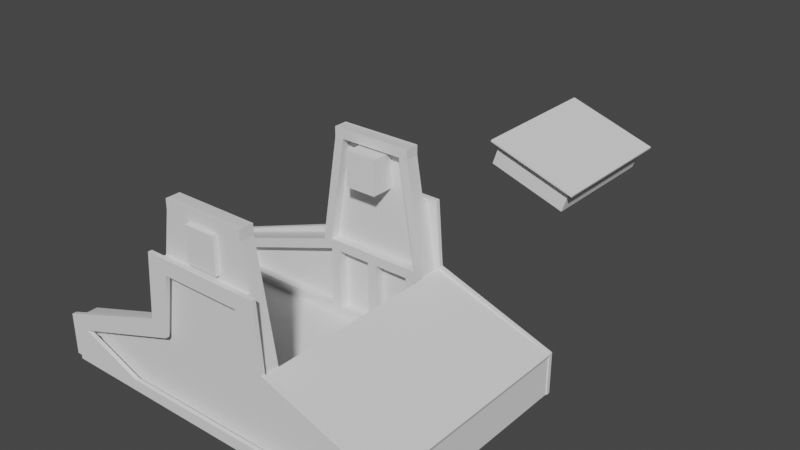 # Source: arcade.blend  (saved by Blender 3.6.11; exported with 4.5.12 LTS)
import bpy
from mathutils import Matrix  # noqa: F401  (used for matrix-valued properties, if any)

bpy.ops.wm.read_factory_settings(use_empty=True)
scene = bpy.context.scene
scene.name = 'Scene'

# ---- materials (node trees are filled in below, after node groups)
mat_material = bpy.data.materials.new('Material')
mat_material.alpha_threshold = 0.0
mat_material.use_transparent_shadow = False
mat_material.roughness = 0.5
mat_material.line_color = (0.0, 0.0, 0.0, 1.0)
mat_material_002 = bpy.data.materials.new('Material.002')
mat_material_002.alpha_threshold = 0.0
mat_material_002.use_transparent_shadow = False
mat_material_002.roughness = 0.5
mat_material_002.line_color = (0.0, 0.0, 0.0, 1.0)
mat_material_003 = bpy.data.materials.new('Material.003')
mat_material_003.alpha_threshold = 0.0
mat_material_003.use_transparent_shadow = False
mat_material_003.roughness = 0.5
mat_material_003.line_color = (0.0, 0.0, 0.0, 1.0)
mat_material_004 = bpy.data.materials.new('Material.004')
mat_material_004.alpha_threshold = 0.0
mat_material_004.use_transparent_shadow = False
mat_material_004.roughness = 0.5
mat_material_004.line_color = (0.0, 0.0, 0.0, 1.0)
mat_material_005 = bpy.data.materials.new('Material.005')
mat_material_005.alpha_threshold = 0.0
mat_material_005.use_transparent_shadow = False
mat_material_005.roughness = 0.5
mat_material_005.line_color = (0.0, 0.0, 0.0, 1.0)
mat_material_006 = bpy.data.materials.new('Material.006')
mat_material_006.alpha_threshold = 0.0
mat_material_006.use_transparent_shadow = False
mat_material_006.roughness = 0.5
mat_material_006.line_color = (0.0, 0.0, 0.0, 1.0)
mat_material_007 = bpy.data.materials.new('Material.007')
mat_material_007.alpha_threshold = 0.0
mat_material_007.use_transparent_shadow = False
mat_material_007.roughness = 0.5
mat_material_007.line_color = (0.0, 0.0, 0.0, 1.0)
mat_material_008 = bpy.data.materials.new('Material.008')
mat_material_008.alpha_threshold = 0.0
mat_material_008.use_transparent_shadow = False
mat_material_008.roughness = 0.5
mat_material_008.line_color = (0.0, 0.0, 0.0, 1.0)
mat_material_009 = bpy.data.materials.new('Material.009')
mat_material_009.alpha_threshold = 0.0
mat_material_009.use_transparent_shadow = False
mat_material_009.roughness = 0.5
mat_material_009.line_color = (0.0, 0.0, 0.0, 1.0)
mat_material_010 = bpy.data.materials.new('Material.010')
mat_material_010.alpha_threshold = 0.0
mat_material_010.use_transparent_shadow = False
mat_material_010.roughness = 0.5
mat_material_010.line_color = (0.0, 0.0, 0.0, 1.0)
mat_material_015 = bpy.data.materials.new('Material.015')
mat_material_015.alpha_threshold = 0.0
mat_material_015.use_transparent_shadow = False
mat_material_015.roughness = 0.5
mat_material_015.line_color = (0.0, 0.0, 0.0, 1.0)
mat_material_016 = bpy.data.materials.new('Material.016')
mat_material_016.alpha_threshold = 0.0
mat_material_016.use_transparent_shadow = False
mat_material_016.roughness = 0.5
mat_material_016.line_color = (0.0, 0.0, 0.0, 1.0)
mat_material_017 = bpy.data.materials.new('Material.017')
mat_material_017.alpha_threshold = 0.0
mat_material_017.use_transparent_shadow = False
mat_material_017.roughness = 0.5
mat_material_017.line_color = (0.0, 0.0, 0.0, 1.0)
mat_material_018 = bpy.data.materials.new('Material.018')
mat_material_018.alpha_threshold = 0.0
mat_material_018.use_transparent_shadow = False
mat_material_018.roughness = 0.5
mat_material_018.line_color = (0.0, 0.0, 0.0, 1.0)
mat_material_019 = bpy.data.materials.new('Material.019')
mat_material_019.alpha_threshold = 0.0
mat_material_019.use_transparent_shadow = False
mat_material_019.roughness = 0.5
mat_material_019.line_color = (0.0, 0.0, 0.0, 1.0)
mat_material_020 = bpy.data.materials.new('Material.020')
mat_material_020.alpha_threshold = 0.0
mat_material_020.use_transparent_shadow = False
mat_material_020.roughness = 0.5
mat_material_020.line_color = (0.0, 0.0, 0.0, 1.0)
mat_material_021 = bpy.data.materials.new('Material.021')
mat_material_021.alpha_threshold = 0.0
mat_material_021.use_transparent_shadow = False
mat_material_021.roughness = 0.5
mat_material_021.line_color = (0.0, 0.0, 0.0, 1.0)
mat_material_022 = bpy.data.materials.new('Material.022')
mat_material_022.alpha_threshold = 0.0
mat_material_022.use_transparent_shadow = False
mat_material_022.roughness = 0.5
mat_material_022.line_color = (0.0, 0.0, 0.0, 1.0)
mat_material_023 = bpy.data.materials.new('Material.023')
mat_material_023.alpha_threshold = 0.0
mat_material_023.use_transparent_shadow = False
mat_material_023.roughness = 0.5
mat_material_023.line_color = (0.0, 0.0, 0.0, 1.0)
mat_material_024 = bpy.data.materials.new('Material.024')
mat_material_024.alpha_threshold = 0.0
mat_material_024.use_transparent_shadow = False
mat_material_024.roughness = 0.5
mat_material_024.line_color = (0.0, 0.0, 0.0, 1.0)

# ---- material node trees
mat_material.use_nodes = True; mat_material.node_tree.nodes.clear()
_N = mat_material.node_tree.nodes; _L = mat_material.node_tree.links
n0 = _N.new('ShaderNodeOutputMaterial'); n0.name = 'Material Output'; n0.location = (300, 300)
n1 = _N.new('ShaderNodeBsdfPrincipled'); n1.name = 'Principled BSDF'; n1.location = (10, 300)
n1.distribution = 'GGX'
n1.subsurface_method = 'RANDOM_WALK_SKIN'
n1.inputs[3].default_value = 1.45
n1.inputs[27].default_value = (0.0, 0.0, 0.0, 1.0)
n1.inputs[28].default_value = 1.0
_L.new(n1.outputs[0], n0.inputs[0])
n0.is_active_output = True
mat_material_002.use_nodes = True; mat_material_002.node_tree.nodes.clear()
_N = mat_material_002.node_tree.nodes; _L = mat_material_002.node_tree.links
n0 = _N.new('ShaderNodeOutputMaterial'); n0.name = 'Material Output'; n0.location = (300, 300)
n1 = _N.new('ShaderNodeBsdfPrincipled'); n1.name = 'Principled BSDF'; n1.location = (10, 300)
n1.distribution = 'GGX'
n1.subsurface_method = 'RANDOM_WALK_SKIN'
n1.inputs[3].default_value = 1.45
n1.inputs[27].default_value = (0.0, 0.0, 0.0, 1.0)
n1.inputs[28].default_value = 1.0
_L.new(n1.outputs[0], n0.inputs[0])
n0.is_active_output = True
mat_material_003.use_nodes = True; mat_material_003.node_tree.nodes.clear()
_N = mat_material_003.node_tree.nodes; _L = mat_material_003.node_tree.links
n0 = _N.new('ShaderNodeOutputMaterial'); n0.name = 'Material Output'; n0.location = (300, 300)
n1 = _N.new('ShaderNodeBsdfPrincipled'); n1.name = 'Principled BSDF'; n1.location = (10, 300)
n1.distribution = 'GGX'
n1.subsurface_method = 'RANDOM_WALK_SKIN'
n1.inputs[3].default_value = 1.45
n1.inputs[27].default_value = (0.0, 0.0, 0.0, 1.0)
n1.inputs[28].default_value = 1.0
_L.new(n1.outputs[0], n0.inputs[0])
n0.is_active_output = True
mat_material_004.use_nodes = True; mat_material_004.node_tree.nodes.clear()
_N = mat_material_004.node_tree.nodes; _L = mat_material_004.node_tree.links
n0 = _N.new('ShaderNodeOutputMaterial'); n0.name = 'Material Output'; n0.location = (300, 300)
n1 = _N.new('ShaderNodeBsdfPrincipled'); n1.name = 'Principled BSDF'; n1.location = (10, 300)
n1.distribution = 'GGX'
n1.subsurface_method = 'RANDOM_WALK_SKIN'
n1.inputs[3].default_value = 1.45
n1.inputs[27].default_value = (0.0, 0.0, 0.0, 1.0)
n1.inputs[28].default_value = 1.0
_L.new(n1.outputs[0], n0.inputs[0])
n0.is_active_output = True
mat_material_005.use_nodes = True; mat_material_005.node_tree.nodes.clear()
_N = mat_material_005.node_tree.nodes; _L = mat_material_005.node_tree.links
n0 = _N.new('ShaderNodeOutputMaterial'); n0.name = 'Material Output'; n0.location = (300, 300)
n1 = _N.new('ShaderNodeBsdfPrincipled'); n1.name = 'Principled BSDF'; n1.location = (10, 300)
n1.distribution = 'GGX'
n1.subsurface_method = 'RANDOM_WALK_SKIN'
n1.inputs[3].default_value = 1.45
n1.inputs[27].default_value = (0.0, 0.0, 0.0, 1.0)
n1.inputs[28].default_value = 1.0
_L.new(n1.outputs[0], n0.inputs[0])
n0.is_active_output = True
mat_material_006.use_nodes = True; mat_material_006.node_tree.nodes.clear()
_N = mat_material_006.node_tree.nodes; _L = mat_material_006.node_tree.links
n0 = _N.new('ShaderNodeOutputMaterial'); n0.name = 'Material Output'; n0.location = (300, 300)
n1 = _N.new('ShaderNodeBsdfPrincipled'); n1.name = 'Principled BSDF'; n1.location = (10, 300)
n1.distribution = 'GGX'
n1.subsurface_method = 'RANDOM_WALK_SKIN'
n1.inputs[3].default_value = 1.45
n1.inputs[27].default_value = (0.0, 0.0, 0.0, 1.0)
n1.inputs[28].default_value = 1.0
_L.new(n1.outputs[0], n0.inputs[0])
n0.is_active_output = True
mat_material_007.use_nodes = True; mat_material_007.node_tree.nodes.clear()
_N = mat_material_007.node_tree.nodes; _L = mat_material_007.node_tree.links
n0 = _N.new('ShaderNodeOutputMaterial'); n0.name = 'Material Output'; n0.location = (300, 300)
n1 = _N.new('ShaderNodeBsdfPrincipled'); n1.name = 'Principled BSDF'; n1.location = (10, 300)
n1.distribution = 'GGX'
n1.subsurface_method = 'RANDOM_WALK_SKIN'
n1.inputs[3].default_value = 1.45
n1.inputs[27].default_value = (0.0, 0.0, 0.0, 1.0)
n1.inputs[28].default_value = 1.0
_L.new(n1.outputs[0], n0.inputs[0])
n0.is_active_output = True
mat_material_008.use_nodes = True; mat_material_008.node_tree.nodes.clear()
_N = mat_material_008.node_tree.nodes; _L = mat_material_008.node_tree.links
n0 = _N.new('ShaderNodeOutputMaterial'); n0.name = 'Material Output'; n0.location = (300, 300)
n1 = _N.new('ShaderNodeBsdfPrincipled'); n1.name = 'Principled BSDF'; n1.location = (10, 300)
n1.distribution = 'GGX'
n1.subsurface_method = 'RANDOM_WALK_SKIN'
n1.inputs[3].default_value = 1.45
n1.inputs[27].default_value = (0.0, 0.0, 0.0, 1.0)
n1.inputs[28].default_value = 1.0
_L.new(n1.outputs[0], n0.inputs[0])
n0.is_active_output = True
mat_material_009.use_nodes = True; mat_material_009.node_tree.nodes.clear()
_N = mat_material_009.node_tree.nodes; _L = mat_material_009.node_tree.links
n0 = _N.new('ShaderNodeOutputMaterial'); n0.name = 'Material Output'; n0.location = (300, 300)
n1 = _N.new('ShaderNodeBsdfPrincipled'); n1.name = 'Principled BSDF'; n1.location = (10, 300)
n1.distribution = 'GGX'
n1.subsurface_method = 'RANDOM_WALK_SKIN'
n1.inputs[3].default_value = 1.45
n1.inputs[27].default_value = (0.0, 0.0, 0.0, 1.0)
n1.inputs[28].default_value = 1.0
_L.new(n1.outputs[0], n0.inputs[0])
n0.is_active_output = True
mat_material_010.use_nodes = True; mat_material_010.node_tree.nodes.clear()
_N = mat_material_010.node_tree.nodes; _L = mat_material_010.node_tree.links
n0 = _N.new('ShaderNodeOutputMaterial'); n0.name = 'Material Output'; n0.location = (300, 300)
n1 = _N.new('ShaderNodeBsdfPrincipled'); n1.name = 'Principled BSDF'; n1.location = (10, 300)
n1.distribution = 'GGX'
n1.subsurface_method = 'RANDOM_WALK_SKIN'
n1.inputs[3].default_value = 1.45
n1.inputs[27].default_value = (0.0, 0.0, 0.0, 1.0)
n1.inputs[28].default_value = 1.0
_L.new(n1.outputs[0], n0.inputs[0])
n0.is_active_output = True
mat_material_015.use_nodes = True; mat_material_015.node_tree.nodes.clear()
_N = mat_material_015.node_tree.nodes; _L = mat_material_015.node_tree.links
n0 = _N.new('ShaderNodeOutputMaterial'); n0.name = 'Material Output'; n0.location = (300, 300)
n1 = _N.new('ShaderNodeBsdfPrincipled'); n1.name = 'Principled BSDF'; n1.location = (10, 300)
n1.distribution = 'GGX'
n1.subsurface_method = 'RANDOM_WALK_SKIN'
n1.inputs[3].default_value = 1.45
n1.inputs[27].default_value = (0.0, 0.0, 0.0, 1.0)
n1.inputs[28].default_value = 1.0
_L.new(n1.outputs[0], n0.inputs[0])
n0.is_active_output = True
mat_material_016.use_nodes = True; mat_material_016.node_tree.nodes.clear()
_N = mat_material_016.node_tree.nodes; _L = mat_material_016.node_tree.links
n0 = _N.new('ShaderNodeOutputMaterial'); n0.name = 'Material Output'; n0.location = (300, 300)
n1 = _N.new('ShaderNodeBsdfPrincipled'); n1.name = 'Principled BSDF'; n1.location = (10, 300)
n1.distribution = 'GGX'
n1.subsurface_method = 'RANDOM_WALK_SKIN'
n1.inputs[3].default_value = 1.45
n1.inputs[27].default_value = (0.0, 0.0, 0.0, 1.0)
n1.inputs[28].default_value = 1.0
_L.new(n1.outputs[0], n0.inputs[0])
n0.is_active_output = True
mat_material_017.use_nodes = True; mat_material_017.node_tree.nodes.clear()
_N = mat_material_017.node_tree.nodes; _L = mat_material_017.node_tree.links
n0 = _N.new('ShaderNodeOutputMaterial'); n0.name = 'Material Output'; n0.location = (300, 300)
n1 = _N.new('ShaderNodeBsdfPrincipled'); n1.name = 'Principled BSDF'; n1.location = (10, 300)
n1.distribution = 'GGX'
n1.subsurface_method = 'RANDOM_WALK_SKIN'
n1.inputs[3].default_value = 1.45
n1.inputs[27].default_value = (0.0, 0.0, 0.0, 1.0)
n1.inputs[28].default_value = 1.0
_L.new(n1.outputs[0], n0.inputs[0])
n0.is_active_output = True
mat_material_018.use_nodes = True; mat_material_018.node_tree.nodes.clear()
_N = mat_material_018.node_tree.nodes; _L = mat_material_018.node_tree.links
n0 = _N.new('ShaderNodeOutputMaterial'); n0.name = 'Material Output'; n0.location = (300, 300)
n1 = _N.new('ShaderNodeBsdfPrincipled'); n1.name = 'Principled BSDF'; n1.location = (10, 300)
n1.distribution = 'GGX'
n1.subsurface_method = 'RANDOM_WALK_SKIN'
n1.inputs[3].default_value = 1.45
n1.inputs[27].default_value = (0.0, 0.0, 0.0, 1.0)
n1.inputs[28].default_value = 1.0
_L.new(n1.outputs[0], n0.inputs[0])
n0.is_active_output = True
mat_material_019.use_nodes = True; mat_material_019.node_tree.nodes.clear()
_N = mat_material_019.node_tree.nodes; _L = mat_material_019.node_tree.links
n0 = _N.new('ShaderNodeOutputMaterial'); n0.name = 'Material Output'; n0.location = (300, 300)
n1 = _N.new('ShaderNodeBsdfPrincipled'); n1.name = 'Principled BSDF'; n1.location = (10, 300)
n1.distribution = 'GGX'
n1.subsurface_method = 'RANDOM_WALK_SKIN'
n1.inputs[3].default_value = 1.45
n1.inputs[27].default_value = (0.0, 0.0, 0.0, 1.0)
n1.inputs[28].default_value = 1.0
_L.new(n1.outputs[0], n0.inputs[0])
n0.is_active_output = True
mat_material_020.use_nodes = True; mat_material_020.node_tree.nodes.clear()
_N = mat_material_020.node_tree.nodes; _L = mat_material_020.node_tree.links
n0 = _N.new('ShaderNodeOutputMaterial'); n0.name = 'Material Output'; n0.location = (300, 300)
n1 = _N.new('ShaderNodeBsdfPrincipled'); n1.name = 'Principled BSDF'; n1.location = (10, 300)
n1.distribution = 'GGX'
n1.subsurface_method = 'RANDOM_WALK_SKIN'
n1.inputs[3].default_value = 1.45
n1.inputs[27].default_value = (0.0, 0.0, 0.0, 1.0)
n1.inputs[28].default_value = 1.0
_L.new(n1.outputs[0], n0.inputs[0])
n0.is_active_output = True
mat_material_021.use_nodes = True; mat_material_021.node_tree.nodes.clear()
_N = mat_material_021.node_tree.nodes; _L = mat_material_021.node_tree.links
n0 = _N.new('ShaderNodeOutputMaterial'); n0.name = 'Material Output'; n0.location = (300, 300)
n1 = _N.new('ShaderNodeBsdfPrincipled'); n1.name = 'Principled BSDF'; n1.location = (10, 300)
n1.distribution = 'GGX'
n1.subsurface_method = 'RANDOM_WALK_SKIN'
n1.inputs[3].default_value = 1.45
n1.inputs[27].default_value = (0.0, 0.0, 0.0, 1.0)
n1.inputs[28].default_value = 1.0
_L.new(n1.outputs[0], n0.inputs[0])
n0.is_active_output = True
mat_material_022.use_nodes = True; mat_material_022.node_tree.nodes.clear()
_N = mat_material_022.node_tree.nodes; _L = mat_material_022.node_tree.links
n0 = _N.new('ShaderNodeOutputMaterial'); n0.name = 'Material Output'; n0.location = (300, 300)
n1 = _N.new('ShaderNodeBsdfPrincipled'); n1.name = 'Principled BSDF'; n1.location = (10, 300)
n1.distribution = 'GGX'
n1.subsurface_method = 'RANDOM_WALK_SKIN'
n1.inputs[3].default_value = 1.45
n1.inputs[27].default_value = (0.0, 0.0, 0.0, 1.0)
n1.inputs[28].default_value = 1.0
_L.new(n1.outputs[0], n0.inputs[0])
n0.is_active_output = True
mat_material_023.use_nodes = True; mat_material_023.node_tree.nodes.clear()
_N = mat_material_023.node_tree.nodes; _L = mat_material_023.node_tree.links
n0 = _N.new('ShaderNodeOutputMaterial'); n0.name = 'Material Output'; n0.location = (300, 300)
n1 = _N.new('ShaderNodeBsdfPrincipled'); n1.name = 'Principled BSDF'; n1.location = (10, 300)
n1.distribution = 'GGX'
n1.subsurface_method = 'RANDOM_WALK_SKIN'
n1.inputs[3].default_value = 1.45
n1.inputs[27].default_value = (0.0, 0.0, 0.0, 1.0)
n1.inputs[28].default_value = 1.0
_L.new(n1.outputs[0], n0.inputs[0])
n0.is_active_output = True
mat_material_024.use_nodes = True; mat_material_024.node_tree.nodes.clear()
_N = mat_material_024.node_tree.nodes; _L = mat_material_024.node_tree.links
n0 = _N.new('ShaderNodeOutputMaterial'); n0.name = 'Material Output'; n0.location = (300, 300)
n1 = _N.new('ShaderNodeBsdfPrincipled'); n1.name = 'Principled BSDF'; n1.location = (10, 300)
n1.distribution = 'GGX'
n1.subsurface_method = 'RANDOM_WALK_SKIN'
n1.inputs[3].default_value = 1.45
n1.inputs[27].default_value = (0.0, 0.0, 0.0, 1.0)
n1.inputs[28].default_value = 1.0
_L.new(n1.outputs[0], n0.inputs[0])
n0.is_active_output = True

# ---- world
world_world = bpy.data.worlds.new('World'); scene.world = world_world
world_world.use_nodes = True; world_world.node_tree.nodes.clear()
_N = world_world.node_tree.nodes; _L = world_world.node_tree.links
n0 = _N.new('ShaderNodeOutputWorld'); n0.name = 'World Output'; n0.location = (300, 300)
n1 = _N.new('ShaderNodeBackground'); n1.name = 'Background'; n1.location = (10, 300)
n1.inputs[0].default_value = (0.05088, 0.05088, 0.05088, 1.0)
_L.new(n1.outputs[0], n0.inputs[0])
n0.is_active_output = True
world_world.color = (0.05088, 0.05088, 0.05088)
world_world.use_sun_shadow = False
world_world.sun_shadow_jitter_overblur = 0.0

# ---- meshes
me_cube = bpy.data.meshes.new('Cube')
me_cube.from_pydata([(12.96, 1.0, -3.266), (12.96, 1.0, -5.375), (12.96, -0.9997, -3.266), (12.96, -0.9997, -5.375), (-12.97, 1.0, 5.375), (-12.97, 1.0, 3.274), (-12.97, -0.9997, 5.375), (-12.97, -0.9997, 3.267)], [], [(0, 4, 6, 2), (3, 2, 6, 7), (7, 6, 4, 5), (5, 1, 3, 7), (1, 0, 2, 3), (5, 4, 0, 1)])
_uv = me_cube.uv_layers.new(name='UVMap')
_uv.uv.foreach_set('vector', [0.625, 0.5, 0.673, 0.5, 0.6792, 0.75, 0.625, 0.75, 0.375, 0.75, 0.625, 0.75, 0.625, 0.8042, 0.375, 0.8036, 0.375, 0.4434, 0.6258, 0.4377, 0.625, 0.452, 0.375, 0.4488, 0.3238, 0.5, 0.375, 0.5, 0.375, 0.75, 0.3214, 0.503, 0.375, 0.5, 0.625, 0.5, 0.625, 0.75, 0.375, 0.75, 0.375, 0.4488, 0.625, 0.452, 0.625, 0.5, 0.375, 0.5])
me_cube.materials.append(mat_material)
me_cube.use_mirror_vertex_groups = False
me_cube.update()
me_cube_001 = bpy.data.meshes.new('Cube.001')
me_cube_001.from_pydata([(-0.9737, -1.0, -2.117), (-0.9737, -1.0, 2.442), (-0.9737, 1.0, -2.117), (-0.9737, 1.0, 2.442), (1.026, -1.0, -2.117), (1.026, -1.0, 1.775), (1.026, 1.0, -2.117), (1.026, 1.0, 1.775)], [], [(0, 1, 3, 2), (2, 3, 7, 6), (6, 7, 5, 4), (4, 5, 1, 0), (2, 6, 4, 0), (7, 3, 1, 5)])
_uv = me_cube_001.uv_layers.new(name='UVMap')
_uv.uv.foreach_set('vector', [0.375, 0.0, 0.625, 0.0, 0.625, 0.25, 0.375, 0.25, 0.375, 0.25, 0.625, 0.25, 0.625, 0.5, 0.375, 0.5, 0.375, 0.5, 0.625, 0.5, 0.625, 0.75, 0.375, 0.75, 0.375, 0.75, 0.625, 0.75, 0.625, 1.0, 0.375, 1.0, 0.125, 0.5, 0.375, 0.5, 0.375, 0.75, 0.125, 0.75, 0.625, 0.5, 0.875, 0.5, 0.875, 0.75, 0.625, 0.75])
me_cube_001.update()
me_cube_003 = bpy.data.meshes.new('Cube.003')
me_cube_003.from_pydata([(36.0, 1.0, 1.0), (36.0, 1.0, -1.0), (36.0, -1.0, 1.0), (36.0, -1.0, -1.0), (-36.0, 1.0, 1.0), (-36.0, 1.0, -1.0), (-36.0, -1.0, 1.0), (-36.0, -1.0, -1.0)], [], [(0, 4, 6, 2), (3, 2, 6, 7), (7, 6, 4, 5), (5, 1, 3, 7), (1, 0, 2, 3), (5, 4, 0, 1)])
_uv = me_cube_003.uv_layers.new(name='UVMap')
_uv.uv.foreach_set('vector', [0.625, 0.5, 0.875, 0.5, 0.875, 0.75, 0.625, 0.75, 0.375, 0.75, 0.625, 0.75, 0.625, 1.0, 0.375, 1.0, 0.375, 0.0, 0.625, 0.0, 0.625, 0.25, 0.375, 0.25, 0.125, 0.5, 0.375, 0.5, 0.375, 0.75, 0.125, 0.75, 0.375, 0.5, 0.625, 0.5, 0.625, 0.75, 0.375, 0.75, 0.375, 0.25, 0.625, 0.25, 0.625, 0.5, 0.375, 0.5])
me_cube_003.materials.append(mat_material_002)
me_cube_003.use_mirror_vertex_groups = False
me_cube_003.update()
me_cube_002 = bpy.data.meshes.new('Cube.002')
me_cube_002.from_pydata([(2.764, 1.0, -11.16), (0.8403, 1.0, -10.52), (2.764, -1.0, -11.16), (0.8403, -1.0, -10.52), (-0.9029, 1.0, 10.84), (-0.9029, -1.0, 10.84), (-2.72, -1.0, 10.84), (-2.72, 1.0, 10.84)], [], [(5, 2, 0, 4), (3, 2, 5, 6), (1, 3, 6, 7), (0, 1, 7, 4), (1, 0, 2, 3), (5, 4, 7, 6)])
_uv = me_cube_002.uv_layers.new(name='UVMap')
_uv.uv.foreach_set('vector', [0.8542, 0.75, 0.625, 0.75, 0.625, 0.5, 0.8542, 0.5, 0.375, 0.75, 0.625, 0.75, 0.625, 0.9792, 0.375, 0.9786, 0.375, 0.5, 0.375, 0.75, 0.1464, 0.75, 0.1464, 0.5, 0.625, 0.5, 0.375, 0.5, 0.375, 0.2714, 0.625, 0.2708, 0.375, 0.5, 0.625, 0.5, 0.625, 0.75, 0.375, 0.75, 0.1667, 0.575, 0.1667, 0.675, 0.1848, 0.675, 0.1848, 0.575])
me_cube_002.materials.append(mat_material_003)
me_cube_002.use_mirror_vertex_groups = False
me_cube_002.update()
me_cube_005 = bpy.data.meshes.new('Cube.005')
me_cube_005.from_pydata([(0.9737, 1.0, -2.117), (0.9737, 1.0, 2.442), (0.9737, -1.0, -2.117), (0.9737, -1.0, 2.442), (-1.026, 1.0, -2.117), (-1.026, 1.0, 1.775), (-1.026, -1.0, -2.117), (-1.026, -1.0, 1.775)], [], [(0, 1, 3, 2), (2, 3, 7, 6), (6, 7, 5, 4), (4, 5, 1, 0), (2, 6, 4, 0), (7, 3, 1, 5)])
_uv = me_cube_005.uv_layers.new(name='UVMap')
_uv.uv.foreach_set('vector', [0.375, 0.0, 0.625, 0.0, 0.625, 0.25, 0.375, 0.25, 0.375, 0.25, 0.625, 0.25, 0.625, 0.5, 0.375, 0.5, 0.375, 0.5, 0.625, 0.5, 0.625, 0.75, 0.375, 0.75, 0.375, 0.75, 0.625, 0.75, 0.625, 1.0, 0.375, 1.0, 0.125, 0.5, 0.375, 0.5, 0.375, 0.75, 0.125, 0.75, 0.625, 0.5, 0.875, 0.5, 0.875, 0.75, 0.625, 0.75])
me_cube_005.update()
me_cube_006 = bpy.data.meshes.new('Cube.006')
me_cube_006.from_pydata([(-12.96, -1.0, -3.266), (-12.96, -1.0, -5.375), (-12.96, 0.9997, -3.266), (-12.96, 0.9997, -5.375), (12.97, -1.0, 5.375), (12.97, -1.0, 3.274), (12.97, 0.9997, 5.375), (12.97, 0.9997, 3.267)], [], [(0, 4, 6, 2), (3, 2, 6, 7), (7, 6, 4, 5), (5, 1, 3, 7), (1, 0, 2, 3), (5, 4, 0, 1)])
_uv = me_cube_006.uv_layers.new(name='UVMap')
_uv.uv.foreach_set('vector', [0.625, 0.5, 0.673, 0.5, 0.6792, 0.75, 0.625, 0.75, 0.375, 0.75, 0.625, 0.75, 0.625, 0.8042, 0.375, 0.8036, 0.375, 0.4434, 0.6258, 0.4377, 0.625, 0.452, 0.375, 0.4488, 0.3238, 0.5, 0.375, 0.5, 0.375, 0.75, 0.3214, 0.503, 0.375, 0.5, 0.625, 0.5, 0.625, 0.75, 0.375, 0.75, 0.375, 0.4488, 0.625, 0.452, 0.625, 0.5, 0.375, 0.5])
me_cube_006.materials.append(mat_material_004)
me_cube_006.use_mirror_vertex_groups = False
me_cube_006.update()
me_cube_007 = bpy.data.meshes.new('Cube.007')
me_cube_007.from_pydata([(2.764, 1.0, -11.16), (0.8403, 1.0, -10.52), (2.764, -1.0, -11.16), (0.8403, -1.0, -10.52), (-0.9029, 1.0, 10.84), (-0.9029, -1.0, 10.84), (-2.72, -1.0, 10.84), (-2.72, 1.0, 10.84)], [], [(5, 2, 0, 4), (3, 2, 5, 6), (1, 3, 6, 7), (0, 1, 7, 4), (1, 0, 2, 3), (5, 4, 7, 6)])
_uv = me_cube_007.uv_layers.new(name='UVMap')
_uv.uv.foreach_set('vector', [0.8542, 0.75, 0.625, 0.75, 0.625, 0.5, 0.8542, 0.5, 0.375, 0.75, 0.625, 0.75, 0.625, 0.9792, 0.375, 0.9786, 0.375, 0.5, 0.375, 0.75, 0.1464, 0.75, 0.1464, 0.5, 0.625, 0.5, 0.375, 0.5, 0.375, 0.2714, 0.625, 0.2708, 0.375, 0.5, 0.625, 0.5, 0.625, 0.75, 0.375, 0.75, 0.3333, 0.675, 0.3333, 0.575, 0.3152, 0.575, 0.3152, 0.675])
me_cube_007.materials.append(mat_material_005)
me_cube_007.use_mirror_vertex_groups = False
me_cube_007.update()
me_cube_008 = bpy.data.meshes.new('Cube.008')
me_cube_008.from_pydata([(37.5, 1.0, 1.0), (37.5, 1.0, -1.0), (37.5, -1.0, 1.0), (37.5, -1.0, -1.0), (-37.5, 1.0, 1.0), (-37.5, 1.0, -1.0), (-37.5, -1.0, 1.0), (-37.5, -1.0, -1.0)], [], [(0, 4, 6, 2), (3, 2, 6, 7), (7, 6, 4, 5), (5, 1, 3, 7), (1, 0, 2, 3), (5, 4, 0, 1)])
_uv = me_cube_008.uv_layers.new(name='UVMap')
_uv.uv.foreach_set('vector', [0.625, 0.5, 0.875, 0.5, 0.875, 0.75, 0.625, 0.75, 0.375, 0.75, 0.625, 0.75, 0.625, 1.0, 0.375, 1.0, 0.375, 0.0, 0.625, 0.0, 0.625, 0.25, 0.375, 0.25, 0.125, 0.5, 0.375, 0.5, 0.375, 0.75, 0.125, 0.75, 0.375, 0.5, 0.625, 0.5, 0.625, 0.75, 0.375, 0.75, 0.375, 0.25, 0.625, 0.25, 0.625, 0.5, 0.375, 0.5])
me_cube_008.materials.append(mat_material_006)
me_cube_008.use_mirror_vertex_groups = False
me_cube_008.update()
me_cube_009 = bpy.data.meshes.new('Cube.009')
me_cube_009.from_pydata([(23.3, 0.4, -5.049), (23.3, 0.4, -13.05), (-4.365, 0.4, 26.95), (-4.365, 0.4, 24.95), (-0.6988, 0.4, 2.951), (-12.7, 0.4, 26.95), (-12.7, 0.4, -13.05), (-12.7, -0.4, 26.95), (-12.7, -0.4, -13.05), (-4.365, -0.4, 26.95), (-4.365, -0.4, 24.95), (-0.6988, -0.4, 2.951), (23.3, -0.4, -5.049), (23.3, -0.4, -13.05), (-9.499, -0.4, 24.45), (-9.499, -0.4, 17.45), (-12.7, -0.4, 17.45), (-12.7, -0.4, 24.45), (-12.7, 0.4, 17.45), (-12.7, 0.4, 24.45), (-9.499, 0.4, 24.45), (-9.499, 0.4, 17.45)], [], [(5, 7, 9, 2), (3, 2, 9, 10), (4, 3, 10, 11), (16, 8, 13, 12, 11, 10, 9, 7, 17, 14, 15), (17, 7, 5, 19), (6, 8, 16, 18), (1, 13, 8, 6), (11, 12, 0, 4), (1, 0, 12, 13), (5, 2, 3, 4, 0, 1, 6, 18, 21, 20, 19), (21, 15, 14, 20), (15, 21, 18, 16), (14, 17, 19, 20)])
me_cube_009.polygons.foreach_set('material_index', [0, 0, 0, 0, 0, 0, 0, 0, 0, 0, 7896, 7896, 7896])
_uv = me_cube_009.uv_layers.new(name='UVMap')
_uv.uv.foreach_set('vector', [0.0, 0.0, 0.0, 0.0, 0.0, 0.0, 0.0, 0.0, 0.0, 0.0, 0.0, 0.0, 0.0, 0.0, 0.0, 0.0, 0.0, 0.0, 0.0, 0.0, 0.0, 0.0, 0.0, 0.0, 0.0, 0.0, 0.0, 0.0, 0.0, 0.0, 0.0, 0.0, 0.0, 0.0, 0.0, 0.0, 0.0, 0.0, 0.0, 0.0, 0.0, 0.0, 0.0, 0.0, 0.0, 0.0, 0.0, 0.0, 0.0, 0.0, 0.0, 0.0, 0.0, 0.0, 0.0, 0.0, 0.0, 0.0, 0.0, 0.0, 0.0, 0.0, 0.0, 0.0, 0.0, 0.0, 0.0, 0.0, 0.0, 0.0, 0.0, 0.0, 0.0, 0.0, 0.0, 0.0, 0.0, 0.0, 0.0, 0.0, 0.0, 0.0, 0.0, 0.0, 0.0, 0.0, 0.0, 0.0, 0.0, 0.0, 0.0, 0.0, 0.0, 0.0, 0.0, 0.0, 0.0, 0.0, 0.0, 0.0, 0.0, 0.0, 0.0, 0.0, 0.0, 0.0, 0.0, 0.0, 0.375, 0.615, 0.375, 0.635, 0.625, 0.635, 0.625, 0.615, 0.375, 0.635, 0.375, 0.615, 0.25, 0.615, 0.25, 0.635, 0.625, 0.635, 0.75, 0.635, 0.75, 0.615, 0.625, 0.615])
me_cube_009.update()
me_cube_010 = bpy.data.meshes.new('Cube.010')
me_cube_010.from_pydata([(36.0, 1.0, 1.0), (36.0, 1.0, -1.0), (36.0, -1.0, 1.0), (36.0, -1.0, -1.0), (-36.0, 1.0, 1.0), (-36.0, 1.0, -1.0), (-36.0, -1.0, 1.0), (-36.0, -1.0, -1.0)], [], [(0, 4, 6, 2), (3, 2, 6, 7), (7, 6, 4, 5), (5, 1, 3, 7), (1, 0, 2, 3), (5, 4, 0, 1)])
_uv = me_cube_010.uv_layers.new(name='UVMap')
_uv.uv.foreach_set('vector', [0.625, 0.5, 0.875, 0.5, 0.875, 0.75, 0.625, 0.75, 0.375, 0.75, 0.625, 0.75, 0.625, 1.0, 0.375, 1.0, 0.375, 0.0, 0.625, 0.0, 0.625, 0.25, 0.375, 0.25, 0.125, 0.5, 0.375, 0.5, 0.375, 0.75, 0.125, 0.75, 0.375, 0.5, 0.625, 0.5, 0.625, 0.75, 0.375, 0.75, 0.375, 0.25, 0.625, 0.25, 0.625, 0.5, 0.375, 0.5])
me_cube_010.materials.append(mat_material_007)
me_cube_010.use_mirror_vertex_groups = False
me_cube_010.update()
me_cube_011 = bpy.data.meshes.new('Cube.011')
me_cube_011.from_pydata([(22.4, 1.0, 1.0), (22.4, 1.0, -1.0), (22.4, -1.0, 1.0), (22.4, -1.0, -1.0), (-22.4, 1.0, 1.0), (-22.4, 1.0, -1.0), (-22.4, -1.0, 1.0), (-22.4, -1.0, -1.0)], [], [(0, 4, 6, 2), (3, 2, 6, 7), (7, 6, 4, 5), (5, 1, 3, 7), (1, 0, 2, 3), (5, 4, 0, 1)])
_uv = me_cube_011.uv_layers.new(name='UVMap')
_uv.uv.foreach_set('vector', [0.625, 0.5, 0.875, 0.5, 0.875, 0.75, 0.625, 0.75, 0.375, 0.75, 0.625, 0.75, 0.625, 1.0, 0.375, 1.0, 0.375, 0.0, 0.625, 0.0, 0.625, 0.25, 0.375, 0.25, 0.125, 0.5, 0.375, 0.5, 0.375, 0.75, 0.125, 0.75, 0.375, 0.5, 0.625, 0.5, 0.625, 0.75, 0.375, 0.75, 0.375, 0.25, 0.625, 0.25, 0.625, 0.5, 0.375, 0.5])
me_cube_011.materials.append(mat_material_008)
me_cube_011.use_mirror_vertex_groups = False
me_cube_011.update()
me_cube_012 = bpy.data.meshes.new('Cube.012')
me_cube_012.from_pydata([(22.4, 1.0, 1.0), (22.4, 1.0, -1.0), (22.4, -1.0, 1.0), (22.4, -1.0, -1.0), (-22.4, 1.0, 1.0), (-22.4, 1.0, -1.0), (-22.4, -1.0, 1.0), (-22.4, -1.0, -1.0)], [], [(0, 4, 6, 2), (3, 2, 6, 7), (7, 6, 4, 5), (5, 1, 3, 7), (1, 0, 2, 3), (5, 4, 0, 1)])
_uv = me_cube_012.uv_layers.new(name='UVMap')
_uv.uv.foreach_set('vector', [0.625, 0.5, 0.875, 0.5, 0.875, 0.75, 0.625, 0.75, 0.375, 0.75, 0.625, 0.75, 0.625, 1.0, 0.375, 1.0, 0.375, 0.0, 0.625, 0.0, 0.625, 0.25, 0.375, 0.25, 0.125, 0.5, 0.375, 0.5, 0.375, 0.75, 0.125, 0.75, 0.375, 0.5, 0.625, 0.5, 0.625, 0.75, 0.375, 0.75, 0.375, 0.25, 0.625, 0.25, 0.625, 0.5, 0.375, 0.5])
me_cube_012.materials.append(mat_material_009)
me_cube_012.use_mirror_vertex_groups = False
me_cube_012.update()
me_cube_013 = bpy.data.meshes.new('Cube.013')
me_cube_013.from_pydata([(22.4, 1.0, 1.0), (22.4, 1.0, -1.0), (22.4, -1.0, 1.0), (22.4, -1.0, -1.0), (-22.4, 1.0, 1.0), (-22.4, 1.0, -1.0), (-22.4, -1.0, 1.0), (-22.4, -1.0, -1.0)], [], [(0, 4, 6, 2), (3, 2, 6, 7), (7, 6, 4, 5), (5, 1, 3, 7), (1, 0, 2, 3), (5, 4, 0, 1)])
_uv = me_cube_013.uv_layers.new(name='UVMap')
_uv.uv.foreach_set('vector', [0.625, 0.5, 0.875, 0.5, 0.875, 0.75, 0.625, 0.75, 0.375, 0.75, 0.625, 0.75, 0.625, 1.0, 0.375, 1.0, 0.375, 0.0, 0.625, 0.0, 0.625, 0.25, 0.375, 0.25, 0.125, 0.5, 0.375, 0.5, 0.375, 0.75, 0.125, 0.75, 0.375, 0.5, 0.625, 0.5, 0.625, 0.75, 0.375, 0.75, 0.375, 0.25, 0.625, 0.25, 0.625, 0.5, 0.375, 0.5])
me_cube_013.materials.append(mat_material_010)
me_cube_013.use_mirror_vertex_groups = False
me_cube_013.update()
me_cube_022 = bpy.data.meshes.new('Cube.022')
me_cube_022.from_pydata([(-0.2006, -0.5, -4.033), (-0.2006, -0.5, 3.967), (-0.2006, 0.5, -4.033), (-0.2006, 0.5, 3.967), (0.1995, -0.5, -4.033), (0.1995, -0.5, 4.1), (0.1995, 0.5, -4.033), (0.1995, 0.5, 4.1)], [], [(0, 1, 3, 2), (2, 3, 7, 6), (6, 7, 5, 4), (4, 5, 1, 0), (2, 6, 4, 0), (7, 3, 1, 5)])
_uv = me_cube_022.uv_layers.new(name='UVMap')
_uv.uv.foreach_set('vector', [0.375, 0.0, 0.625, 0.0, 0.625, 0.25, 0.375, 0.25, 0.375, 0.25, 0.625, 0.25, 0.625, 0.5, 0.375, 0.5, 0.375, 0.5, 0.625, 0.5, 0.625, 0.75, 0.375, 0.75, 0.375, 0.75, 0.625, 0.75, 0.625, 1.0, 0.375, 1.0, 0.125, 0.5, 0.375, 0.5, 0.375, 0.75, 0.125, 0.75, 0.625, 0.5, 0.875, 0.5, 0.875, 0.75, 0.625, 0.75])
me_cube_022.update()
me_cube_023 = bpy.data.meshes.new('Cube.023')
me_cube_023.from_pydata([(-0.1999, -0.5, 12.52), (-0.1999, 0.5, 12.52), (-0.1999, -0.5, -12.35), (-0.1999, 0.5, -12.35), (0.2001, 0.5, -12.49), (0.2001, -0.5, -12.49), (0.2001, 0.5, 12.31), (-0.1999, 0.5, 12.52), (0.2001, -0.5, 12.31), (-0.1999, -0.5, 12.52)], [], [(2, 0, 1, 3), (4, 3, 1, 7, 6), (8, 5, 4, 6), (9, 0, 2, 5, 8), (7, 1, 0, 9), (3, 4, 5, 2), (8, 6, 7, 9)])
_uv = me_cube_023.uv_layers.new(name='UVMap')
_uv.uv.foreach_set('vector', [0.3792, 0.0, 0.625, 0.0, 0.625, 0.25, 0.3792, 0.25, 0.3778, 0.5, 0.3792, 0.25, 0.625, 0.25, 0.625, 0.25, 0.6229, 0.5, 0.6229, 0.75, 0.3778, 0.75, 0.3778, 0.5, 0.6229, 0.5, 0.625, 1.0, 0.625, 1.0, 0.3792, 1.0, 0.3778, 0.75, 0.6229, 0.75, 0.875, 0.5, 0.875, 0.5, 0.875, 0.75, 0.875, 0.75, 0.6033, 0.5625, 0.5928, 0.5625, 0.5928, 0.6875, 0.6033, 0.6875, 0.375, 0.0625, 0.375, 0.1875, 0.375, 0.1875, 0.375, 0.0625])
me_cube_023.update()
me_cube_024 = bpy.data.meshes.new('Cube.024')
me_cube_024.from_pydata([(-0.2002, -0.5, -6.877), (-0.2002, 0.5, -6.877), (0.1998, -0.5, -6.883), (0.1998, 0.5, -6.883), (-0.2002, -0.5, 6.847), (-0.2002, 0.5, 6.847), (0.1998, 0.5, 6.914), (0.1998, -0.5, 6.914)], [], [(1, 0, 4, 5), (3, 1, 5, 6), (7, 2, 3, 6), (0, 2, 7, 4), (1, 3, 2, 0), (7, 6, 5, 4)])
_uv = me_cube_024.uv_layers.new(name='UVMap')
_uv.uv.foreach_set('vector', [0.375, 0.25, 0.375, 0.0, 0.6202, 0.0, 0.6202, 0.25, 0.375, 0.5, 0.375, 0.25, 0.6202, 0.25, 0.6214, 0.5, 0.6214, 0.75, 0.375, 0.75, 0.375, 0.5, 0.6214, 0.5, 0.375, 1.0, 0.375, 0.75, 0.6214, 0.75, 0.6202, 1.0, 0.375, 0.25, 0.375, 0.5, 0.375, 0.75, 0.375, 1.0, 0.393, 0.6875, 0.393, 0.5625, 0.3884, 0.5625, 0.3884, 0.6875])
me_cube_024.update()
me_cube_026 = bpy.data.meshes.new('Cube.026')
me_cube_026.from_pydata([(-0.2, -0.5, -4.0), (-0.2, -0.5, 4.0), (-0.2, 0.5, -4.0), (-0.2, 0.5, 4.0), (0.2, -0.5, -4.0), (0.2, -0.5, 4.0), (0.2, 0.5, -4.0), (0.2, 0.5, 4.0)], [], [(0, 1, 3, 2), (2, 3, 7, 6), (6, 7, 5, 4), (4, 5, 1, 0), (2, 6, 4, 0), (7, 3, 1, 5)])
_uv = me_cube_026.uv_layers.new(name='UVMap')
_uv.uv.foreach_set('vector', [0.375, 0.0, 0.625, 0.0, 0.625, 0.25, 0.375, 0.25, 0.375, 0.25, 0.625, 0.25, 0.625, 0.5, 0.375, 0.5, 0.375, 0.5, 0.625, 0.5, 0.625, 0.75, 0.375, 0.75, 0.375, 0.75, 0.625, 0.75, 0.625, 1.0, 0.375, 1.0, 0.125, 0.5, 0.375, 0.5, 0.375, 0.75, 0.125, 0.75, 0.625, 0.5, 0.875, 0.5, 0.875, 0.75, 0.625, 0.75])
me_cube_026.update()
me_cube_004 = bpy.data.meshes.new('Cube.004')
me_cube_004.from_pydata([(-11.82, 0.5, 4.15), (-11.82, -0.5, 4.15), (11.78, 0.5, -3.716), (11.78, -0.5, -3.716), (11.78, -0.5, -4.138), (11.78, 0.5, -4.138), (-11.74, -0.5, 3.704), (-11.82, -0.5, 4.15), (-11.74, 0.5, 3.704), (-11.82, 0.5, 4.15)], [], [(2, 0, 1, 3), (4, 3, 1, 7, 6), (8, 5, 4, 6), (9, 0, 2, 5, 8), (7, 1, 0, 9), (3, 4, 5, 2), (8, 6, 7, 9)])
_uv = me_cube_004.uv_layers.new(name='UVMap')
_uv.uv.foreach_set('vector', [0.3792, 0.0, 0.625, 0.0, 0.625, 0.25, 0.3792, 0.25, 0.3778, 0.5, 0.3792, 0.25, 0.625, 0.25, 0.625, 0.25, 0.6229, 0.5, 0.6229, 0.75, 0.3778, 0.75, 0.3778, 0.5, 0.6229, 0.5, 0.625, 1.0, 0.625, 1.0, 0.3792, 1.0, 0.3778, 0.75, 0.6229, 0.75, 0.875, 0.5, 0.875, 0.5, 0.875, 0.75, 0.875, 0.75, 0.6033, 0.5625, 0.5928, 0.5625, 0.5928, 0.6875, 0.6033, 0.6875, 0.375, 0.0625, 0.375, 0.1875, 0.375, 0.1875, 0.375, 0.0625])
me_cube_004.update()
me_cube_014 = bpy.data.meshes.new('Cube.014')
me_cube_014.from_pydata([(-0.2006, -0.5, -4.033), (-0.2006, -0.5, 3.967), (-0.2006, 0.5, -4.033), (-0.2006, 0.5, 3.967), (0.1994, -0.5, -4.033), (0.1994, -0.5, 4.1), (0.1994, 0.5, -4.033), (0.1994, 0.5, 4.1)], [], [(0, 1, 3, 2), (2, 3, 7, 6), (6, 7, 5, 4), (4, 5, 1, 0), (2, 6, 4, 0), (7, 3, 1, 5)])
_uv = me_cube_014.uv_layers.new(name='UVMap')
_uv.uv.foreach_set('vector', [0.375, 0.0, 0.625, 0.0, 0.625, 0.25, 0.375, 0.25, 0.375, 0.25, 0.625, 0.25, 0.625, 0.5, 0.375, 0.5, 0.375, 0.5, 0.625, 0.5, 0.625, 0.75, 0.375, 0.75, 0.375, 0.75, 0.625, 0.75, 0.625, 1.0, 0.375, 1.0, 0.125, 0.5, 0.375, 0.5, 0.375, 0.75, 0.125, 0.75, 0.625, 0.5, 0.875, 0.5, 0.875, 0.75, 0.625, 0.75])
me_cube_014.update()
me_cube_015 = bpy.data.meshes.new('Cube.015')
me_cube_015.from_pydata([(23.39, 0.4, -5.09), (23.39, 0.4, -13.09), (-4.279, 0.4, 26.91), (-4.279, 0.4, 24.91), (-0.6121, 0.4, 2.91), (-12.61, 0.4, 26.91), (-12.61, 0.4, -13.09), (-12.61, -0.4, 26.91), (-12.61, -0.4, -13.09), (-4.279, -0.4, 26.91), (-4.279, -0.4, 24.91), (-0.6121, -0.4, 2.91), (23.39, -0.4, -5.09), (23.39, -0.4, -13.09), (-9.412, -0.4, 24.41), (-9.412, -0.4, 17.41), (-12.61, -0.4, 17.41), (-12.61, -0.4, 24.41), (-12.61, 0.4, 17.41), (-12.61, 0.4, 24.41), (-9.412, 0.4, 24.41), (-9.412, 0.4, 17.41), (18.38, -0.4, -9.165), (18.4, -0.4, -9.36), (18.4, -0.4, -8.97), (18.55, -0.4, -9.721), (18.55, -0.4, -8.609), (18.45, -0.4, -9.548), (18.45, -0.4, -8.782), (18.82, -0.4, -9.996), (18.82, -0.4, -8.333), (19.18, -0.4, -10.15), (19.18, -0.4, -8.184), (19.0, -0.4, -10.09), (19.0, -0.4, -8.241), (18.67, -0.4, -9.872), (18.67, -0.4, -8.458), (19.57, -0.4, -10.15), (19.57, -0.4, -8.184), (19.93, -0.4, -9.996), (19.93, -0.4, -8.333), (19.76, -0.4, -10.09), (19.76, -0.4, -8.241), (20.21, -0.4, -9.721), (20.21, -0.4, -8.609), (20.38, -0.4, -9.165), (20.36, -0.4, -9.36), (20.36, -0.4, -8.97), (20.3, -0.4, -9.548), (20.3, -0.4, -8.782), (20.09, -0.4, -9.872), (20.09, -0.4, -8.458), (19.38, -0.4, -8.165), (19.38, -0.4, -10.16), (18.38, 0.4, -9.165), (18.4, 0.4, -9.36), (18.4, 0.4, -8.97), (18.55, 0.4, -9.721), (18.55, 0.4, -8.609), (18.45, 0.4, -9.548), (18.45, 0.4, -8.782), (18.82, 0.4, -9.996), (18.82, 0.4, -8.333), (19.18, 0.4, -10.15), (19.18, 0.4, -8.184), (19.0, 0.4, -10.09), (19.0, 0.4, -8.241), (18.67, 0.4, -9.872), (18.67, 0.4, -8.458), (19.57, 0.4, -10.15), (19.57, 0.4, -8.184), (19.93, 0.4, -9.996), (19.93, 0.4, -8.333), (19.76, 0.4, -10.09), (19.76, 0.4, -8.241), (20.21, 0.4, -9.721), (20.21, 0.4, -8.609), (20.38, 0.4, -9.165), (20.36, 0.4, -9.36), (20.36, 0.4, -8.97), (20.3, 0.4, -9.548), (20.3, 0.4, -8.782), (20.09, 0.4, -9.872), (20.09, 0.4, -8.458), (19.38, 0.4, -8.165), (19.38, 0.4, -10.16)], [], [(5, 7, 9, 2), (3, 2, 9, 10), (4, 3, 10, 11), (13, 12, 51, 44, 49, 47, 45, 46, 48, 43, 50), (51, 12, 11, 10, 9, 7, 17, 14, 15, 16, 8, 13, 50, 39, 41, 37, 53, 31, 33, 29, 35, 25, 27, 23, 22, 24, 28, 26, 36, 30, 34, 32, 52, 38, 42, 40), (17, 7, 5, 19), (6, 8, 16, 18), (1, 13, 8, 6), (11, 12, 0, 4), (1, 0, 12, 13), (82, 1, 6, 18, 21, 20, 19, 5, 2, 3, 4, 0, 83, 72, 74, 70, 84, 64, 66, 62, 68, 58, 60, 56, 54, 55, 59, 57, 67, 61, 65, 63, 85, 69, 73, 71), (83, 0, 1, 82, 75, 80, 78, 77, 79, 81, 76), (21, 15, 14, 20), (15, 21, 18, 16), (14, 17, 19, 20), (52, 32, 64, 84), (32, 34, 66, 64), (34, 30, 62, 66), (30, 36, 68, 62), (36, 26, 58, 68), (26, 28, 60, 58), (28, 24, 56, 60), (24, 22, 54, 56), (22, 23, 55, 54), (23, 27, 59, 55), (27, 25, 57, 59), (25, 35, 67, 57), (67, 35, 29, 61), (61, 29, 33, 65), (65, 33, 31, 63), (63, 31, 53, 85), (85, 53, 37, 69), (69, 37, 41, 73), (73, 41, 39, 71), (71, 39, 50, 82), (43, 75, 82, 50), (48, 80, 75, 43), (46, 78, 80, 48), (45, 77, 78, 46), (47, 79, 77, 45), (49, 81, 79, 47), (44, 76, 81, 49), (51, 83, 76, 44), (51, 40, 72, 83), (40, 42, 74, 72), (42, 38, 70, 74), (38, 52, 84, 70)])
me_cube_015.polygons.foreach_set('material_index', [0, 0, 0, 0, 0, 0, 0, 0, 0, 0, 0, 0, 9240, 9240, 9240, 17304, 17304, 17304, 17304, 17304, 17304, 17304, 17304, 17304, 17304, 17304, 17304, 17304, 17304, 17304, 17304, 17304, 17304, 17304, 17304, 17304, 17304, 17304, 17304, 17304, 17304, 17304, 17304, 17304, 17304, 17304, 17304])
_uv = me_cube_015.uv_layers.new(name='UVMap')
_uv.uv.foreach_set('vector', [0.0, 0.0, 0.0, 0.0, 0.0, 0.0, 0.0, 0.0, 0.0, 0.0, 0.0, 0.0, 0.0, 0.0, 0.0, 0.0, 0.0, 0.0, 0.0, 0.0, 0.0, 0.0, 0.0, 0.0, 0.0, 0.0, 0.0, 0.0, 0.0, 0.0, 0.0, 0.0, 0.0, 0.0, 0.0, 0.0, 0.0, 0.0, 0.0, 0.0, 0.0, 0.0, 0.0, 0.0, 0.0, 0.0, 0.0, 0.0, 0.0, 0.0, 0.0, 0.0, 0.0, 0.0, 0.0, 0.0, 0.0, 0.0, 0.0, 0.0, 0.0, 0.0, 0.0, 0.0, 0.0, 0.0, 0.0, 0.0, 0.0, 0.0, 0.0, 0.0, 0.0, 0.0, 0.0, 0.0, 0.0, 0.0, 0.0, 0.0, 0.0, 0.0, 0.0, 0.0, 0.0, 0.0, 0.0, 0.0, 0.0, 0.0, 0.0, 0.0, 0.0, 0.0, 0.0, 0.0, 0.0, 0.0, 0.0, 0.0, 0.0, 0.0, 0.0, 0.0, 0.0, 0.0, 0.0, 0.0, 0.0, 0.0, 0.0, 0.0, 0.0, 0.0, 0.0, 0.0, 0.0, 0.0, 0.0, 0.0, 0.0, 0.0, 0.0, 0.0, 0.0, 0.0, 0.0, 0.0, 0.0, 0.0, 0.0, 0.0, 0.0, 0.0, 0.0, 0.0, 0.0, 0.0, 0.0, 0.0, 0.0, 0.0, 0.0, 0.0, 0.0, 0.0, 0.0, 0.0, 0.0, 0.0, 0.0, 0.0, 0.0, 0.0, 0.0, 0.0, 0.0, 0.0, 0.0, 0.0, 0.0, 0.0, 0.0, 0.0, 0.0, 0.0, 0.0, 0.0, 0.0, 0.0, 0.0, 0.0, 0.0, 0.0, 0.0, 0.0, 0.0, 0.0, 0.0, 0.0, 0.0, 0.0, 0.0, 0.0, 0.0, 0.0, 0.0, 0.0, 0.0, 0.0, 0.0, 0.0, 0.0, 0.0, 0.0, 0.0, 0.0, 0.0, 0.0, 0.0, 0.0, 0.0, 0.0, 0.0, 0.0, 0.0, 0.0, 0.0, 0.0, 0.0, 0.0, 0.0, 0.0, 0.0, 0.0, 0.0, 0.0, 0.0, 0.0, 0.0, 0.0, 0.0, 0.0, 0.0, 0.0, 0.0, 0.0, 0.0, 0.0, 0.0, 0.0, 0.0, 0.0, 0.0, 0.0, 0.0, 0.0, 0.0, 0.0, 0.0, 0.0, 0.0, 0.0, 0.0, 0.0, 0.0, 0.0, 0.0, 0.0, 0.0, 0.0, 0.0, 0.375, 0.115, 0.375, 0.135, 0.625, 0.135, 0.625, 0.115, 0.125, 0.615, 0.125, 0.635, 0.25, 0.635, 0.25, 0.615, 0.875, 0.615, 0.75, 0.615, 0.75, 0.635, 0.875, 0.635, 1.0, 0.64, 0.9688, 0.64, 0.9688, 0.68, 1.0, 0.68, 0.9688, 0.64, 0.9375, 0.64, 0.9375, 0.68, 0.9688, 0.68, 0.9375, 0.64, 0.9062, 0.64, 0.9062, 0.68, 0.9375, 0.68, 0.9062, 0.64, 0.875, 0.64, 0.875, 0.68, 0.9062, 0.68, 0.875, 0.64, 0.8438, 0.64, 0.8438, 0.68, 0.875, 0.68, 0.8438, 0.64, 0.8125, 0.64, 0.8125, 0.68, 0.8438, 0.68, 0.8125, 0.64, 0.7812, 0.64, 0.7812, 0.68, 0.8125, 0.68, 0.7812, 0.64, 0.75, 0.64, 0.75, 0.68, 0.7812, 0.68, 0.75, 0.64, 0.7188, 0.64, 0.7188, 0.68, 0.75, 0.68, 0.7188, 0.64, 0.6875, 0.64, 0.6875, 0.68, 0.7188, 0.68, 0.6875, 0.64, 0.6562, 0.64, 0.6562, 0.68, 0.6875, 0.68, 0.6562, 0.64, 0.625, 0.64, 0.625, 0.68, 0.6562, 0.68, 0.625, 0.68, 0.625, 0.64, 0.5938, 0.64, 0.5938, 0.68, 0.5938, 0.68, 0.5938, 0.64, 0.5625, 0.64, 0.5625, 0.68, 0.5625, 0.68, 0.5625, 0.64, 0.5312, 0.64, 0.5312, 0.68, 0.5312, 0.68, 0.5312, 0.64, 0.5, 0.64, 0.5, 0.68, 0.5, 0.68, 0.5, 0.64, 0.4688, 0.64, 0.4688, 0.68, 0.4688, 0.68, 0.4688, 0.64, 0.4375, 0.64, 0.4375, 0.68, 0.4375, 0.68, 0.4375, 0.64, 0.4062, 0.64, 0.4062, 0.68, 0.4062, 0.68, 0.4062, 0.64, 0.375, 0.64, 0.375, 0.68, 0.3438, 0.64, 0.3438, 0.68, 0.375, 0.68, 0.375, 0.64, 0.3125, 0.64, 0.3125, 0.68, 0.3438, 0.68, 0.3438, 0.64, 0.2812, 0.64, 0.2812, 0.68, 0.3125, 0.68, 0.3125, 0.64, 0.25, 0.64, 0.25, 0.68, 0.2812, 0.68, 0.2812, 0.64, 0.2188, 0.64, 0.2188, 0.68, 0.25, 0.68, 0.25, 0.64, 0.1875, 0.64, 0.1875, 0.68, 0.2188, 0.68, 0.2188, 0.64, 0.1562, 0.64, 0.1562, 0.68, 0.1875, 0.68, 0.1875, 0.64, 0.125, 0.64, 0.125, 0.68, 0.1562, 0.68, 0.1562, 0.64, 0.125, 0.64, 0.09375, 0.64, 0.09375, 0.68, 0.125, 0.68, 0.09375, 0.64, 0.0625, 0.64, 0.0625, 0.68, 0.09375, 0.68, 0.0625, 0.64, 0.03125, 0.64, 0.03125, 0.68, 0.0625, 0.68, 0.03125, 0.64, 0.0, 0.64, 0.0, 0.68, 0.03125, 0.68])
me_cube_015.update()
me_cube_018 = bpy.data.meshes.new('Cube.018')
me_cube_018.from_pydata([(-0.2002, -0.5, -6.877), (-0.2002, 0.5, -6.877), (0.1998, -0.5, -6.883), (0.1998, 0.5, -6.883), (-0.2002, -0.5, 6.847), (-0.2002, 0.5, 6.847), (0.1998, 0.5, 6.914), (0.1998, -0.5, 6.914)], [], [(1, 0, 4, 5), (3, 1, 5, 6), (7, 2, 3, 6), (4, 0, 2, 7), (1, 3, 2, 0), (7, 6, 5, 4)])
me_cube_018.polygons.foreach_set('material_index', [0, 0, 0, 0, 0, 3032])
_uv = me_cube_018.uv_layers.new(name='UVMap')
_uv.uv.foreach_set('vector', [0.375, 0.25, 0.375, 0.0, 0.6202, 0.0, 0.6202, 0.25, 0.375, 0.5, 0.375, 0.25, 0.6202, 0.25, 0.6214, 0.5, 0.6214, 0.75, 0.375, 0.75, 0.375, 0.5, 0.6214, 0.5, 0.6202, 1.0, 0.375, 1.0, 0.375, 0.75, 0.6214, 0.75, 0.375, 0.25, 0.375, 0.5, 0.375, 0.75, 0.375, 1.0, 0.607, 0.5625, 0.607, 0.6875, 0.6116, 0.6875, 0.6116, 0.5625])
me_cube_018.update()
me_cube_019 = bpy.data.meshes.new('Cube.019')
me_cube_019.from_pydata([(-36.0, -0.5, 0.02222), (36.0, -0.5, 0.02222), (-36.0, 0.5, 0.02222), (36.0, 0.5, 0.02222), (-36.0, -0.5, -0.02222), (36.0, -0.5, -0.02222), (-36.0, 0.5, -0.02222), (36.0, 0.5, -0.02222)], [], [(0, 1, 3, 2), (2, 3, 7, 6), (6, 7, 5, 4), (4, 5, 1, 0), (2, 6, 4, 0), (7, 3, 1, 5)])
_uv = me_cube_019.uv_layers.new(name='UVMap')
_uv.uv.foreach_set('vector', [0.375, 0.0, 0.625, 0.0, 0.625, 0.25, 0.375, 0.25, 0.375, 0.25, 0.625, 0.25, 0.625, 0.5, 0.375, 0.5, 0.375, 0.5, 0.625, 0.5, 0.625, 0.75, 0.375, 0.75, 0.375, 0.75, 0.625, 0.75, 0.625, 1.0, 0.375, 1.0, 0.125, 0.5, 0.375, 0.5, 0.375, 0.75, 0.125, 0.75, 0.625, 0.5, 0.875, 0.5, 0.875, 0.75, 0.625, 0.75])
me_cube_019.update()
me_cube_020 = bpy.data.meshes.new('Cube.020')
me_cube_020.from_pydata([(-17.32, 0.4, -11.6), (19.68, 0.4, -11.6), (-17.32, 0.4, -3.101), (6.675, 0.4, 5.399), (7.675, 0.4, 18.4), (11.68, 0.4, 15.4), (9.73, 0.4, 2.761), (-13.32, 0.4, -5.101), (-0.3249, 0.4, -10.1), (19.68, 0.4, -10.1), (19.68, 0.4, 18.4), (19.68, 0.4, 15.4), (-17.32, -0.4, -11.6), (19.68, -0.4, -11.6), (-17.32, -0.4, -3.101), (6.675, -0.4, 5.399), (7.675, -0.4, 18.4), (11.68, -0.4, 15.4), (9.73, -0.4, 2.761), (-13.32, -0.4, -5.101), (-0.3249, -0.4, -10.1), (19.68, -0.4, -10.1), (19.68, -0.4, 18.4), (19.68, -0.4, 15.4)], [], [(0, 2, 3, 4, 10, 11, 5, 6, 7, 8, 9, 1), (12, 13, 21, 20, 19, 18, 17, 23, 22, 16, 15, 14), (3, 2, 14, 15), (10, 4, 16, 22), (8, 7, 19, 20), (4, 3, 15, 16), (5, 11, 23, 17), (0, 1, 13, 12), (9, 8, 20, 21), (6, 5, 17, 18), (11, 10, 22, 23), (2, 0, 12, 14), (1, 9, 21, 13), (7, 6, 18, 19)])
_uv = me_cube_020.uv_layers.new(name='UVMap')
_uv.uv.foreach_set('vector', [0.0, 0.0, 0.0, 0.0, 0.0, 0.0, 0.0, 0.0, 0.0, 0.0, 0.0, 0.0, 0.0, 0.0, 0.0, 0.0, 0.0, 0.0, 0.0, 0.0, 0.0, 0.0, 0.0, 0.0, 0.0, 0.0, 0.0, 0.0, 0.0, 0.0, 0.0, 0.0, 0.0, 0.0, 0.0, 0.0, 0.0, 0.0, 0.0, 0.0, 0.0, 0.0, 0.0, 0.0, 0.0, 0.0, 0.0, 0.0, 0.0, 0.0, 0.0, 0.0, 0.0, 0.0, 0.0, 0.0, 0.0, 0.0, 0.0, 0.0, 0.0, 0.0, 0.0, 0.0, 0.0, 0.0, 0.0, 0.0, 0.0, 0.0, 0.0, 0.0, 0.0, 0.0, 0.0, 0.0, 0.0, 0.0, 0.0, 0.0, 0.0, 0.0, 0.0, 0.0, 0.0, 0.0, 0.0, 0.0, 0.0, 0.0, 0.0, 0.0, 0.0, 0.0, 0.0, 0.0, 0.0, 0.0, 0.0, 0.0, 0.0, 0.0, 0.0, 0.0, 0.0, 0.0, 0.0, 0.0, 0.0, 0.0, 0.0, 0.0, 0.0, 0.0, 0.0, 0.0, 0.0, 0.0, 0.0, 0.0, 0.0, 0.0, 0.0, 0.0, 0.0, 0.0, 0.0, 0.0, 0.0, 0.0, 0.0, 0.0, 0.0, 0.0, 0.0, 0.0, 0.0, 0.0, 0.0, 0.0, 0.0, 0.0, 0.0, 0.0])
me_cube_020.update()
me_cube_021 = bpy.data.meshes.new('Cube.021')
me_cube_021.from_pydata([(-17.32, 0.4, -11.6), (19.68, 0.4, -11.6), (-17.32, 0.4, -3.101), (6.675, 0.4, 5.399), (7.675, 0.4, 18.4), (11.68, 0.4, 15.4), (9.73, 0.4, 2.761), (-13.32, 0.4, -5.101), (-0.3249, 0.4, -10.1), (19.68, 0.4, -10.1), (19.68, 0.4, 18.4), (19.68, 0.4, 15.4), (-17.32, -0.4, -11.6), (19.68, -0.4, -11.6), (-17.32, -0.4, -3.101), (6.675, -0.4, 5.399), (7.675, -0.4, 18.4), (11.68, -0.4, 15.4), (9.73, -0.4, 2.761), (-13.32, -0.4, -5.101), (-0.3249, -0.4, -10.1), (19.68, -0.4, -10.1), (19.68, -0.4, 18.4), (19.68, -0.4, 15.4)], [], [(0, 2, 3, 4, 10, 11, 5, 6, 7, 8, 9, 1), (12, 13, 21, 20, 19, 18, 17, 23, 22, 16, 15, 14), (3, 2, 14, 15), (10, 4, 16, 22), (8, 7, 19, 20), (4, 3, 15, 16), (5, 11, 23, 17), (0, 1, 13, 12), (9, 8, 20, 21), (6, 5, 17, 18), (11, 10, 22, 23), (2, 0, 12, 14), (1, 9, 21, 13), (7, 6, 18, 19)])
_uv = me_cube_021.uv_layers.new(name='UVMap')
_uv.uv.foreach_set('vector', [0.0, 0.0, 0.0, 0.0, 0.0, 0.0, 0.0, 0.0, 0.0, 0.0, 0.0, 0.0, 0.0, 0.0, 0.0, 0.0, 0.0, 0.0, 0.0, 0.0, 0.0, 0.0, 0.0, 0.0, 0.0, 0.0, 0.0, 0.0, 0.0, 0.0, 0.0, 0.0, 0.0, 0.0, 0.0, 0.0, 0.0, 0.0, 0.0, 0.0, 0.0, 0.0, 0.0, 0.0, 0.0, 0.0, 0.0, 0.0, 0.0, 0.0, 0.0, 0.0, 0.0, 0.0, 0.0, 0.0, 0.0, 0.0, 0.0, 0.0, 0.0, 0.0, 0.0, 0.0, 0.0, 0.0, 0.0, 0.0, 0.0, 0.0, 0.0, 0.0, 0.0, 0.0, 0.0, 0.0, 0.0, 0.0, 0.0, 0.0, 0.0, 0.0, 0.0, 0.0, 0.0, 0.0, 0.0, 0.0, 0.0, 0.0, 0.0, 0.0, 0.0, 0.0, 0.0, 0.0, 0.0, 0.0, 0.0, 0.0, 0.0, 0.0, 0.0, 0.0, 0.0, 0.0, 0.0, 0.0, 0.0, 0.0, 0.0, 0.0, 0.0, 0.0, 0.0, 0.0, 0.0, 0.0, 0.0, 0.0, 0.0, 0.0, 0.0, 0.0, 0.0, 0.0, 0.0, 0.0, 0.0, 0.0, 0.0, 0.0, 0.0, 0.0, 0.0, 0.0, 0.0, 0.0, 0.0, 0.0, 0.0, 0.0, 0.0, 0.0])
me_cube_021.update()
me_cube_027 = bpy.data.meshes.new('Cube.027')
me_cube_027.from_pydata([(-1.0, -1.0, -1.0), (-1.0, -1.0, 1.0), (-1.0, 1.0, -1.0), (-1.0, 1.0, 1.0), (1.0, -1.0, -1.0), (1.0, -1.0, 1.0), (1.0, 1.0, -1.0), (1.0, 1.0, 1.0)], [], [(0, 1, 3, 2), (2, 3, 7, 6), (6, 7, 5, 4), (4, 5, 1, 0), (2, 6, 4, 0), (7, 3, 1, 5)])
_uv = me_cube_027.uv_layers.new(name='UVMap')
_uv.uv.foreach_set('vector', [0.375, 0.0, 0.625, 0.0, 0.625, 0.25, 0.375, 0.25, 0.375, 0.25, 0.625, 0.25, 0.625, 0.5, 0.375, 0.5, 0.375, 0.5, 0.625, 0.5, 0.625, 0.75, 0.375, 0.75, 0.375, 0.75, 0.625, 0.75, 0.625, 1.0, 0.375, 1.0, 0.125, 0.5, 0.375, 0.5, 0.375, 0.75, 0.125, 0.75, 0.625, 0.5, 0.875, 0.5, 0.875, 0.75, 0.625, 0.75])
me_cube_027.update()
me_cube_028 = bpy.data.meshes.new('Cube.028')
me_cube_028.from_pydata([(-1.0, -1.0, -1.0), (-1.0, -1.0, 1.0), (-1.0, 1.0, -1.0), (-1.0, 1.0, 1.0), (1.0, -1.0, -1.0), (1.0, -1.0, 1.0), (1.0, 1.0, -1.0), (1.0, 1.0, 1.0), (-1.0, -1.0, 1.16), (-1.0, 1.0, 1.16), (1.0, 1.0, 1.16), (1.0, -1.0, 1.16), (1.0, 1.0, 1.0), (1.0, -1.0, 1.0), (1.0, 1.0, 1.16), (1.0, -1.0, 1.16), (-1.0, -1.0, 1.0), (-1.0, 1.0, 1.0), (1.0, 1.0, 1.0), (1.0, -1.0, 1.0), (-1.0, -1.0, 1.16), (-1.0, 1.0, 1.16), (1.0, 1.0, 1.16), (1.0, -1.0, 1.16), (1.0, 1.0, 1.0), (1.0, -1.0, 1.0), (1.0, 1.0, 1.16), (1.0, -1.0, 1.16), (-1.0, 1.108, 1.0), (1.0, 1.108, 1.0), (-1.0, 1.108, 1.16), (1.0, 1.108, 1.16), (1.0, -1.108, 1.0), (-1.0, -1.108, 1.0), (1.0, -1.108, 1.16), (-1.0, -1.108, 1.16), (1.153, 1.0, 1.0), (1.153, -1.0, 1.0), (1.153, 1.0, 1.16), (1.153, -1.0, 1.16), (-1.153, -1.0, 1.0), (-1.153, 1.0, 1.0), (-1.153, -1.0, 1.16), (-1.153, 1.0, 1.16), (1.153, -1.0, 1.0), (1.153, -1.0, 1.16), (1.153, -1.108, 1.0), (1.153, -1.108, 1.16), (1.153, 1.0, 1.16), (1.153, 1.0, 1.0), (1.153, 1.108, 1.16), (1.153, 1.108, 1.0), (-1.153, 1.0, 1.16), (-1.153, 1.0, 1.0), (-1.153, 1.108, 1.16), (-1.153, 1.108, 1.0), (-1.153, -1.0, 1.0), (-1.153, -1.0, 1.16), (-1.153, -1.108, 1.0), (-1.153, -1.108, 1.16)], [], [(0, 1, 3, 2), (2, 3, 7, 6), (6, 7, 5, 4), (4, 5, 1, 0), (2, 6, 4, 0), (8, 9, 21, 20), (10, 9, 8, 11), (7, 3, 17, 18), (15, 13, 25, 27), (11, 5, 13, 15), (11, 8, 20, 23), (10, 11, 15, 14), (5, 7, 12, 13), (7, 10, 14, 12), (21, 17, 41, 43), (23, 20, 35, 34), (17, 21, 52, 53), (27, 25, 37, 39), (10, 7, 18, 22), (3, 1, 16, 17), (12, 14, 26, 24), (9, 10, 22, 21), (13, 12, 24, 25), (14, 15, 27, 26), (1, 5, 19, 16), (5, 11, 23, 19), (29, 28, 30, 31), (18, 17, 28, 29), (21, 22, 31, 30), (29, 31, 50, 51), (33, 32, 34, 35), (32, 19, 44, 46), (35, 20, 57, 59), (16, 19, 32, 33), (37, 36, 38, 39), (25, 24, 36, 37), (24, 26, 38, 36), (26, 27, 39, 38), (41, 40, 42, 43), (20, 21, 43, 42), (16, 20, 42, 40), (17, 16, 40, 41), (44, 45, 47, 46), (19, 23, 45, 44), (23, 34, 47, 45), (34, 32, 46, 47), (48, 49, 51, 50), (18, 29, 51, 49), (22, 18, 49, 48), (31, 22, 48, 50), (53, 52, 54, 55), (28, 17, 53, 55), (21, 30, 54, 52), (30, 28, 55, 54), (57, 56, 58, 59), (33, 35, 59, 58), (20, 16, 56, 57), (16, 33, 58, 56)])
_uv = me_cube_028.uv_layers.new(name='UVMap')
_uv.uv.foreach_set('vector', [0.375, 0.0, 0.625, 0.0, 0.625, 0.25, 0.375, 0.25, 0.375, 0.25, 0.625, 0.25, 0.625, 0.5, 0.375, 0.5, 0.375, 0.5, 0.625, 0.5, 0.625, 0.75, 0.375, 0.75, 0.375, 0.75, 0.625, 0.75, 0.625, 1.0, 0.375, 1.0, 0.125, 0.5, 0.375, 0.5, 0.375, 0.75, 0.125, 0.75, 0.875, 0.75, 0.875, 0.5, 0.875, 0.5, 0.875, 0.75, 0.625, 0.5, 0.875, 0.5, 0.875, 0.75, 0.625, 0.75, 0.625, 0.5, 0.625, 0.25, 0.625, 0.25, 0.625, 0.5, 0.625, 0.75, 0.625, 0.75, 0.625, 0.75, 0.625, 0.75, 0.625, 0.75, 0.625, 0.75, 0.625, 0.75, 0.625, 0.75, 0.625, 0.75, 0.875, 0.75, 0.875, 0.75, 0.625, 0.75, 0.625, 0.5, 0.625, 0.75, 0.625, 0.75, 0.625, 0.5, 0.625, 0.75, 0.625, 0.5, 0.625, 0.5, 0.625, 0.75, 0.625, 0.5, 0.625, 0.5, 0.625, 0.5, 0.625, 0.5, 0.625, 0.25, 0.625, 0.25, 0.625, 0.25, 0.625, 0.25, 0.625, 0.75, 0.875, 0.75, 0.875, 0.75, 0.625, 0.75, 0.625, 0.25, 0.625, 0.25, 0.625, 0.25, 0.625, 0.25, 0.625, 0.75, 0.625, 0.75, 0.625, 0.75, 0.625, 0.75, 0.625, 0.5, 0.625, 0.5, 0.625, 0.5, 0.625, 0.5, 0.625, 0.25, 0.625, 0.0, 0.625, 0.0, 0.625, 0.25, 0.625, 0.5, 0.625, 0.5, 0.625, 0.5, 0.625, 0.5, 0.875, 0.5, 0.625, 0.5, 0.625, 0.5, 0.875, 0.5, 0.625, 0.75, 0.625, 0.5, 0.625, 0.5, 0.625, 0.75, 0.625, 0.5, 0.625, 0.75, 0.625, 0.75, 0.625, 0.5, 0.625, 1.0, 0.625, 0.75, 0.625, 0.75, 0.625, 1.0, 0.625, 0.75, 0.625, 0.75, 0.625, 0.75, 0.625, 0.75, 0.625, 0.5, 0.625, 0.25, 0.625, 0.25, 0.625, 0.5, 0.625, 0.5, 0.625, 0.25, 0.625, 0.25, 0.625, 0.5, 0.875, 0.5, 0.625, 0.5, 0.625, 0.5, 0.875, 0.5, 0.625, 0.5, 0.625, 0.5, 0.625, 0.5, 0.625, 0.5, 0.625, 1.0, 0.625, 0.75, 0.625, 0.75, 0.625, 1.0, 0.625, 0.75, 0.625, 0.75, 0.625, 0.75, 0.625, 0.75, 0.875, 0.75, 0.875, 0.75, 0.875, 0.75, 0.875, 0.75, 0.625, 1.0, 0.625, 0.75, 0.625, 0.75, 0.625, 1.0, 0.625, 0.75, 0.625, 0.5, 0.625, 0.5, 0.625, 0.75, 0.625, 0.75, 0.625, 0.5, 0.625, 0.5, 0.625, 0.75, 0.625, 0.5, 0.625, 0.5, 0.625, 0.5, 0.625, 0.5, 0.625, 0.5, 0.625, 0.75, 0.625, 0.75, 0.625, 0.5, 0.625, 0.25, 0.625, 0.0, 0.625, 0.0, 0.625, 0.25, 0.875, 0.75, 0.875, 0.5, 0.875, 0.5, 0.875, 0.75, 0.625, 0.0, 0.625, 0.0, 0.625, 0.0, 0.625, 0.0, 0.625, 0.25, 0.625, 0.0, 0.625, 0.0, 0.625, 0.25, 0.625, 0.75, 0.625, 0.75, 0.625, 0.75, 0.625, 0.75, 0.625, 0.75, 0.625, 0.75, 0.625, 0.75, 0.625, 0.75, 0.625, 0.75, 0.625, 0.75, 0.625, 0.75, 0.625, 0.75, 0.625, 0.75, 0.625, 0.75, 0.625, 0.75, 0.625, 0.75, 0.625, 0.5, 0.625, 0.5, 0.625, 0.5, 0.625, 0.5, 0.625, 0.5, 0.625, 0.5, 0.625, 0.5, 0.625, 0.5, 0.625, 0.5, 0.625, 0.5, 0.625, 0.5, 0.625, 0.5, 0.625, 0.5, 0.625, 0.5, 0.625, 0.5, 0.625, 0.5, 0.625, 0.25, 0.625, 0.25, 0.625, 0.25, 0.625, 0.25, 0.625, 0.25, 0.625, 0.25, 0.625, 0.25, 0.625, 0.25, 0.875, 0.5, 0.875, 0.5, 0.875, 0.5, 0.875, 0.5, 0.625, 0.25, 0.625, 0.25, 0.625, 0.25, 0.625, 0.25, 0.625, 0.0, 0.625, 0.0, 0.625, 0.0, 0.625, 0.0, 0.625, 1.0, 0.625, 1.0, 0.625, 1.0, 0.625, 1.0, 0.625, 0.0, 0.625, 0.0, 0.625, 0.0, 0.625, 0.0, 0.625, 1.0, 0.625, 1.0, 0.625, 1.0, 0.625, 1.0])
me_cube_028.update()
me_cube_029 = bpy.data.meshes.new('Cube.029')
me_cube_029.from_pydata([(-0.6667, -1.0, -0.6667), (-0.6667, -1.0, 1.333), (-0.6667, 1.0, -0.6667), (-0.6667, 1.0, 1.333), (1.333, -1.0, -0.6667), (1.333, 1.0, -0.6667)], [], [(0, 1, 3, 2), (3, 1, 4, 5), (2, 3, 5), (1, 0, 4), (2, 5, 4, 0)])
_uv = me_cube_029.uv_layers.new(name='UVMap')
_uv.uv.foreach_set('vector', [0.375, 0.0, 0.625, 0.0, 0.625, 0.25, 0.375, 0.25, 0.625, 0.25, 0.625, 0.0, 0.375, 0.75, 0.375, 0.5, 0.125, 0.5, 0.625, 0.25, 0.375, 0.5, 0.625, 0.0, 0.125, 0.75, 0.375, 0.75, 0.125, 0.5, 0.375, 0.5, 0.375, 0.75, 0.125, 0.75])
me_cube_029.update()
me_cube_030 = bpy.data.meshes.new('Cube.030')
me_cube_030.from_pydata([(10.25, -4.348, 8.708), (10.25, -4.348, 10.71), (10.25, -2.348, 8.708), (10.25, -2.348, 10.71), (12.25, -4.348, 8.708), (12.25, -4.348, 10.71), (12.25, -2.348, 8.708), (12.25, -2.348, 10.71)], [], [(0, 1, 3, 2), (2, 3, 7, 6), (6, 7, 5, 4), (4, 5, 1, 0), (2, 6, 4, 0), (7, 3, 1, 5)])
_uv = me_cube_030.uv_layers.new(name='UVMap')
_uv.uv.foreach_set('vector', [0.375, 0.0, 0.625, 0.0, 0.625, 0.25, 0.375, 0.25, 0.375, 0.25, 0.625, 0.25, 0.625, 0.5, 0.375, 0.5, 0.375, 0.5, 0.625, 0.5, 0.625, 0.75, 0.375, 0.75, 0.375, 0.75, 0.625, 0.75, 0.625, 1.0, 0.375, 1.0, 0.125, 0.5, 0.375, 0.5, 0.375, 0.75, 0.125, 0.75, 0.625, 0.5, 0.875, 0.5, 0.875, 0.75, 0.625, 0.75])
me_cube_030.update()
me_cube_031 = bpy.data.meshes.new('Cube.031')
me_cube_031.from_pydata([(72.0, -12.44, 8.0), (72.0, -12.44, 0.0), (44.33, -12.44, 40.0), (44.33, -12.44, 38.0), (48.0, -12.44, 16.0), (36.0, -12.44, 40.0), (36.0, -12.44, 0.0), (36.0, -13.24, 40.0), (36.0, -13.24, 0.0), (44.33, -13.24, 40.0), (44.33, -13.24, 38.0), (48.0, -13.24, 16.0), (72.0, -13.24, 8.0), (72.0, -13.24, 0.0), (39.2, -13.24, 37.5), (39.2, -13.24, 30.5), (36.0, -13.24, 30.5), (36.0, -13.24, 37.5), (36.0, -12.44, 30.5), (36.0, -12.44, 37.5), (39.2, -12.44, 37.5), (39.2, -12.44, 30.5)], [], [(5, 7, 9, 2), (3, 2, 9, 10), (4, 3, 10, 11), (16, 8, 13, 12, 11, 10, 9, 7, 17, 14, 15), (17, 7, 5, 19), (6, 8, 16, 18), (1, 13, 8, 6), (11, 12, 0, 4), (1, 0, 12, 13), (5, 2, 3, 4, 0, 1, 6, 18, 21, 20, 19), (21, 15, 14, 20), (15, 21, 18, 16), (14, 17, 19, 20)])
me_cube_031.polygons.foreach_set('material_index', [0, 0, 0, 0, 0, 0, 0, 0, 0, 0, 7896, 7896, 7896])
_uv = me_cube_031.uv_layers.new(name='UVMap')
_uv.uv.foreach_set('vector', [0.0, 0.0, 0.0, 0.0, 0.0, 0.0, 0.0, 0.0, 0.0, 0.0, 0.0, 0.0, 0.0, 0.0, 0.0, 0.0, 0.0, 0.0, 0.0, 0.0, 0.0, 0.0, 0.0, 0.0, 0.0, 0.0, 0.0, 0.0, 0.0, 0.0, 0.0, 0.0, 0.0, 0.0, 0.0, 0.0, 0.0, 0.0, 0.0, 0.0, 0.0, 0.0, 0.0, 0.0, 0.0, 0.0, 0.0, 0.0, 0.0, 0.0, 0.0, 0.0, 0.0, 0.0, 0.0, 0.0, 0.0, 0.0, 0.0, 0.0, 0.0, 0.0, 0.0, 0.0, 0.0, 0.0, 0.0, 0.0, 0.0, 0.0, 0.0, 0.0, 0.0, 0.0, 0.0, 0.0, 0.0, 0.0, 0.0, 0.0, 0.0, 0.0, 0.0, 0.0, 0.0, 0.0, 0.0, 0.0, 0.0, 0.0, 0.0, 0.0, 0.0, 0.0, 0.0, 0.0, 0.0, 0.0, 0.0, 0.0, 0.0, 0.0, 0.0, 0.0, 0.0, 0.0, 0.0, 0.0, 0.375, 0.615, 0.375, 0.635, 0.625, 0.635, 0.625, 0.615, 0.375, 0.635, 0.375, 0.615, 0.25, 0.615, 0.25, 0.635, 0.625, 0.635, 0.75, 0.635, 0.75, 0.615, 0.625, 0.615])
me_cube_031.update()
me_cube_032 = bpy.data.meshes.new('Cube.032')
me_cube_032.from_pydata([(1.062e-05, 13.24, 8.0), (1.062e-05, 13.24, 0.0), (-27.67, 13.24, 40.0), (-27.67, 13.24, 38.0), (-24.0, 13.24, 16.0), (-36.0, 13.24, 40.0), (-36.0, 13.24, 0.0), (-36.0, 12.44, 40.0), (-36.0, 12.44, 0.0), (-27.67, 12.44, 40.0), (-27.67, 12.44, 38.0), (-24.0, 12.44, 16.0), (1.062e-05, 12.44, 8.0), (1.062e-05, 12.44, 0.0), (-32.8, 12.44, 37.5), (-32.8, 12.44, 30.5), (-36.0, 12.44, 30.5), (-36.0, 12.44, 37.5), (-36.0, 13.24, 30.5), (-36.0, 13.24, 37.5), (-32.8, 13.24, 37.5), (-32.8, 13.24, 30.5), (-5.009, 12.44, 3.925), (-4.99, 12.44, 3.73), (-4.99, 12.44, 4.12), (-4.841, 12.44, 3.37), (-4.841, 12.44, 4.481), (-4.933, 12.44, 3.543), (-4.933, 12.44, 4.308), (-4.565, 12.44, 3.094), (-4.565, 12.44, 4.757), (-4.204, 12.44, 2.945), (-4.204, 12.44, 4.906), (-4.392, 12.44, 3.001), (-4.392, 12.44, 4.849), (-4.716, 12.44, 3.218), (-4.716, 12.44, 4.632), (-3.814, 12.44, 2.945), (-3.814, 12.44, 4.906), (-3.454, 12.44, 3.094), (-3.454, 12.44, 4.757), (-3.626, 12.44, 3.001), (-3.626, 12.44, 4.849), (-3.178, 12.44, 3.37), (-3.178, 12.44, 4.481), (-3.009, 12.44, 3.925), (-3.028, 12.44, 3.73), (-3.028, 12.44, 4.12), (-3.085, 12.44, 3.543), (-3.085, 12.44, 4.308), (-3.302, 12.44, 3.218), (-3.302, 12.44, 4.632), (-4.009, 12.44, 4.925), (-4.009, 12.44, 2.925), (-5.009, 13.24, 3.925), (-4.99, 13.24, 3.73), (-4.99, 13.24, 4.12), (-4.841, 13.24, 3.37), (-4.841, 13.24, 4.481), (-4.933, 13.24, 3.543), (-4.933, 13.24, 4.308), (-4.565, 13.24, 3.094), (-4.565, 13.24, 4.757), (-4.204, 13.24, 2.945), (-4.204, 13.24, 4.906), (-4.392, 13.24, 3.001), (-4.392, 13.24, 4.849), (-4.716, 13.24, 3.218), (-4.716, 13.24, 4.632), (-3.814, 13.24, 2.945), (-3.814, 13.24, 4.906), (-3.454, 13.24, 3.094), (-3.454, 13.24, 4.757), (-3.626, 13.24, 3.001), (-3.626, 13.24, 4.849), (-3.178, 13.24, 3.37), (-3.178, 13.24, 4.481), (-3.009, 13.24, 3.925), (-3.028, 13.24, 3.73), (-3.028, 13.24, 4.12), (-3.085, 13.24, 3.543), (-3.085, 13.24, 4.308), (-3.302, 13.24, 3.218), (-3.302, 13.24, 4.632), (-4.009, 13.24, 4.925), (-4.009, 13.24, 2.925)], [], [(5, 7, 9, 2), (3, 2, 9, 10), (4, 3, 10, 11), (13, 12, 51, 44, 49, 47, 45, 46, 48, 43, 50), (51, 12, 11, 10, 9, 7, 17, 14, 15, 16, 8, 13, 50, 39, 41, 37, 53, 31, 33, 29, 35, 25, 27, 23, 22, 24, 28, 26, 36, 30, 34, 32, 52, 38, 42, 40), (17, 7, 5, 19), (6, 8, 16, 18), (1, 13, 8, 6), (11, 12, 0, 4), (1, 0, 12, 13), (82, 1, 6, 18, 21, 20, 19, 5, 2, 3, 4, 0, 83, 72, 74, 70, 84, 64, 66, 62, 68, 58, 60, 56, 54, 55, 59, 57, 67, 61, 65, 63, 85, 69, 73, 71), (83, 0, 1, 82, 75, 80, 78, 77, 79, 81, 76), (21, 15, 14, 20), (15, 21, 18, 16), (14, 17, 19, 20), (52, 32, 64, 84), (32, 34, 66, 64), (34, 30, 62, 66), (30, 36, 68, 62), (36, 26, 58, 68), (26, 28, 60, 58), (28, 24, 56, 60), (24, 22, 54, 56), (22, 23, 55, 54), (23, 27, 59, 55), (27, 25, 57, 59), (25, 35, 67, 57), (67, 35, 29, 61), (61, 29, 33, 65), (65, 33, 31, 63), (63, 31, 53, 85), (85, 53, 37, 69), (69, 37, 41, 73), (73, 41, 39, 71), (71, 39, 50, 82), (43, 75, 82, 50), (48, 80, 75, 43), (46, 78, 80, 48), (45, 77, 78, 46), (47, 79, 77, 45), (49, 81, 79, 47), (44, 76, 81, 49), (51, 83, 76, 44), (51, 40, 72, 83), (40, 42, 74, 72), (42, 38, 70, 74), (38, 52, 84, 70)])
me_cube_032.polygons.foreach_set('material_index', [0, 0, 0, 0, 0, 0, 0, 0, 0, 0, 0, 0, 9240, 9240, 9240, 17304, 17304, 17304, 17304, 17304, 17304, 17304, 17304, 17304, 17304, 17304, 17304, 17304, 17304, 17304, 17304, 17304, 17304, 17304, 17304, 17304, 17304, 17304, 17304, 17304, 17304, 17304, 17304, 17304, 17304, 17304, 17304])
_uv = me_cube_032.uv_layers.new(name='UVMap')
_uv.uv.foreach_set('vector', [0.0, 0.0, 0.0, 0.0, 0.0, 0.0, 0.0, 0.0, 0.0, 0.0, 0.0, 0.0, 0.0, 0.0, 0.0, 0.0, 0.0, 0.0, 0.0, 0.0, 0.0, 0.0, 0.0, 0.0, 0.0, 0.0, 0.0, 0.0, 0.0, 0.0, 0.0, 0.0, 0.0, 0.0, 0.0, 0.0, 0.0, 0.0, 0.0, 0.0, 0.0, 0.0, 0.0, 0.0, 0.0, 0.0, 0.0, 0.0, 0.0, 0.0, 0.0, 0.0, 0.0, 0.0, 0.0, 0.0, 0.0, 0.0, 0.0, 0.0, 0.0, 0.0, 0.0, 0.0, 0.0, 0.0, 0.0, 0.0, 0.0, 0.0, 0.0, 0.0, 0.0, 0.0, 0.0, 0.0, 0.0, 0.0, 0.0, 0.0, 0.0, 0.0, 0.0, 0.0, 0.0, 0.0, 0.0, 0.0, 0.0, 0.0, 0.0, 0.0, 0.0, 0.0, 0.0, 0.0, 0.0, 0.0, 0.0, 0.0, 0.0, 0.0, 0.0, 0.0, 0.0, 0.0, 0.0, 0.0, 0.0, 0.0, 0.0, 0.0, 0.0, 0.0, 0.0, 0.0, 0.0, 0.0, 0.0, 0.0, 0.0, 0.0, 0.0, 0.0, 0.0, 0.0, 0.0, 0.0, 0.0, 0.0, 0.0, 0.0, 0.0, 0.0, 0.0, 0.0, 0.0, 0.0, 0.0, 0.0, 0.0, 0.0, 0.0, 0.0, 0.0, 0.0, 0.0, 0.0, 0.0, 0.0, 0.0, 0.0, 0.0, 0.0, 0.0, 0.0, 0.0, 0.0, 0.0, 0.0, 0.0, 0.0, 0.0, 0.0, 0.0, 0.0, 0.0, 0.0, 0.0, 0.0, 0.0, 0.0, 0.0, 0.0, 0.0, 0.0, 0.0, 0.0, 0.0, 0.0, 0.0, 0.0, 0.0, 0.0, 0.0, 0.0, 0.0, 0.0, 0.0, 0.0, 0.0, 0.0, 0.0, 0.0, 0.0, 0.0, 0.0, 0.0, 0.0, 0.0, 0.0, 0.0, 0.0, 0.0, 0.0, 0.0, 0.0, 0.0, 0.0, 0.0, 0.0, 0.0, 0.0, 0.0, 0.0, 0.0, 0.0, 0.0, 0.0, 0.0, 0.0, 0.0, 0.0, 0.0, 0.0, 0.0, 0.0, 0.0, 0.0, 0.0, 0.0, 0.0, 0.0, 0.0, 0.0, 0.0, 0.0, 0.0, 0.0, 0.0, 0.0, 0.0, 0.0, 0.0, 0.0, 0.0, 0.0, 0.0, 0.0, 0.0, 0.0, 0.0, 0.375, 0.115, 0.375, 0.135, 0.625, 0.135, 0.625, 0.115, 0.125, 0.615, 0.125, 0.635, 0.25, 0.635, 0.25, 0.615, 0.875, 0.615, 0.75, 0.615, 0.75, 0.635, 0.875, 0.635, 1.0, 0.64, 0.9688, 0.64, 0.9688, 0.68, 1.0, 0.68, 0.9688, 0.64, 0.9375, 0.64, 0.9375, 0.68, 0.9688, 0.68, 0.9375, 0.64, 0.9062, 0.64, 0.9062, 0.68, 0.9375, 0.68, 0.9062, 0.64, 0.875, 0.64, 0.875, 0.68, 0.9062, 0.68, 0.875, 0.64, 0.8438, 0.64, 0.8438, 0.68, 0.875, 0.68, 0.8438, 0.64, 0.8125, 0.64, 0.8125, 0.68, 0.8438, 0.68, 0.8125, 0.64, 0.7812, 0.64, 0.7812, 0.68, 0.8125, 0.68, 0.7812, 0.64, 0.75, 0.64, 0.75, 0.68, 0.7812, 0.68, 0.75, 0.64, 0.7188, 0.64, 0.7188, 0.68, 0.75, 0.68, 0.7188, 0.64, 0.6875, 0.64, 0.6875, 0.68, 0.7188, 0.68, 0.6875, 0.64, 0.6562, 0.64, 0.6562, 0.68, 0.6875, 0.68, 0.6562, 0.64, 0.625, 0.64, 0.625, 0.68, 0.6562, 0.68, 0.625, 0.68, 0.625, 0.64, 0.5938, 0.64, 0.5938, 0.68, 0.5938, 0.68, 0.5938, 0.64, 0.5625, 0.64, 0.5625, 0.68, 0.5625, 0.68, 0.5625, 0.64, 0.5312, 0.64, 0.5312, 0.68, 0.5312, 0.68, 0.5312, 0.64, 0.5, 0.64, 0.5, 0.68, 0.5, 0.68, 0.5, 0.64, 0.4688, 0.64, 0.4688, 0.68, 0.4688, 0.68, 0.4688, 0.64, 0.4375, 0.64, 0.4375, 0.68, 0.4375, 0.68, 0.4375, 0.64, 0.4062, 0.64, 0.4062, 0.68, 0.4062, 0.68, 0.4062, 0.64, 0.375, 0.64, 0.375, 0.68, 0.3438, 0.64, 0.3438, 0.68, 0.375, 0.68, 0.375, 0.64, 0.3125, 0.64, 0.3125, 0.68, 0.3438, 0.68, 0.3438, 0.64, 0.2812, 0.64, 0.2812, 0.68, 0.3125, 0.68, 0.3125, 0.64, 0.25, 0.64, 0.25, 0.68, 0.2812, 0.68, 0.2812, 0.64, 0.2188, 0.64, 0.2188, 0.68, 0.25, 0.68, 0.25, 0.64, 0.1875, 0.64, 0.1875, 0.68, 0.2188, 0.68, 0.2188, 0.64, 0.1562, 0.64, 0.1562, 0.68, 0.1875, 0.68, 0.1875, 0.64, 0.125, 0.64, 0.125, 0.68, 0.1562, 0.68, 0.1562, 0.64, 0.125, 0.64, 0.09375, 0.64, 0.09375, 0.68, 0.125, 0.68, 0.09375, 0.64, 0.0625, 0.64, 0.0625, 0.68, 0.09375, 0.68, 0.0625, 0.64, 0.03125, 0.64, 0.03125, 0.68, 0.0625, 0.68, 0.03125, 0.64, 0.0, 0.64, 0.0, 0.68, 0.03125, 0.68])
me_cube_032.update()
me_cube_034 = bpy.data.meshes.new('Cube.034')
me_cube_034.from_pydata([(-7.145, -10.44, 46.08), (-7.145, -10.44, 44.08), (-7.145, -12.44, 46.08), (-7.145, -12.44, 44.08), (-51.95, -10.44, 46.08), (-51.95, -10.44, 44.08), (-51.95, -12.44, 46.08), (-51.95, -12.44, 44.08)], [], [(0, 4, 6, 2), (3, 2, 6, 7), (7, 6, 4, 5), (5, 1, 3, 7), (1, 0, 2, 3), (5, 4, 0, 1)])
_uv = me_cube_034.uv_layers.new(name='UVMap')
_uv.uv.foreach_set('vector', [0.625, 0.5, 0.875, 0.5, 0.875, 0.75, 0.625, 0.75, 0.375, 0.75, 0.625, 0.75, 0.625, 1.0, 0.375, 1.0, 0.375, 0.0, 0.625, 0.0, 0.625, 0.25, 0.375, 0.25, 0.125, 0.5, 0.375, 0.5, 0.375, 0.75, 0.125, 0.75, 0.375, 0.5, 0.625, 0.5, 0.625, 0.75, 0.375, 0.75, 0.375, 0.25, 0.625, 0.25, 0.625, 0.5, 0.375, 0.5])
me_cube_034.materials.append(mat_material_015)
me_cube_034.use_mirror_vertex_groups = False
me_cube_034.update()
me_cube_035 = bpy.data.meshes.new('Cube.035')
me_cube_035.from_pydata([(-7.145, -10.44, 37.0), (-7.145, -10.44, 35.0), (-7.145, -12.44, 37.0), (-7.145, -12.44, 35.0), (-51.95, -10.44, 37.0), (-51.95, -10.44, 35.0), (-51.95, -12.44, 37.0), (-51.95, -12.44, 35.0)], [], [(0, 4, 6, 2), (3, 2, 6, 7), (7, 6, 4, 5), (5, 1, 3, 7), (1, 0, 2, 3), (5, 4, 0, 1)])
_uv = me_cube_035.uv_layers.new(name='UVMap')
_uv.uv.foreach_set('vector', [0.625, 0.5, 0.875, 0.5, 0.875, 0.75, 0.625, 0.75, 0.375, 0.75, 0.625, 0.75, 0.625, 1.0, 0.375, 1.0, 0.375, 0.0, 0.625, 0.0, 0.625, 0.25, 0.375, 0.25, 0.125, 0.5, 0.375, 0.5, 0.375, 0.75, 0.125, 0.75, 0.375, 0.5, 0.625, 0.5, 0.625, 0.75, 0.375, 0.75, 0.375, 0.25, 0.625, 0.25, 0.625, 0.5, 0.375, 0.5])
me_cube_035.materials.append(mat_material_016)
me_cube_035.use_mirror_vertex_groups = False
me_cube_035.update()
me_cube_036 = bpy.data.meshes.new('Cube.036')
me_cube_036.from_pydata([(-7.145, -10.44, 27.92), (-7.145, -10.44, 25.92), (-7.145, -12.44, 27.92), (-7.145, -12.44, 25.92), (-51.95, -10.44, 27.92), (-51.95, -10.44, 25.92), (-51.95, -12.44, 27.92), (-51.95, -12.44, 25.92)], [], [(0, 4, 6, 2), (3, 2, 6, 7), (7, 6, 4, 5), (5, 1, 3, 7), (1, 0, 2, 3), (5, 4, 0, 1)])
_uv = me_cube_036.uv_layers.new(name='UVMap')
_uv.uv.foreach_set('vector', [0.625, 0.5, 0.875, 0.5, 0.875, 0.75, 0.625, 0.75, 0.375, 0.75, 0.625, 0.75, 0.625, 1.0, 0.375, 1.0, 0.375, 0.0, 0.625, 0.0, 0.625, 0.25, 0.375, 0.25, 0.125, 0.5, 0.375, 0.5, 0.375, 0.75, 0.125, 0.75, 0.375, 0.5, 0.625, 0.5, 0.625, 0.75, 0.375, 0.75, 0.375, 0.25, 0.625, 0.25, 0.625, 0.5, 0.375, 0.5])
me_cube_036.materials.append(mat_material_017)
me_cube_036.use_mirror_vertex_groups = False
me_cube_036.update()
me_cube_037 = bpy.data.meshes.new('Cube.037')
me_cube_037.from_pydata([(164.6, -10.44, 16.59), (164.6, -10.44, 14.59), (164.6, -12.44, 16.59), (164.6, -12.44, 14.59), (92.62, -10.44, 16.59), (92.62, -10.44, 14.59), (92.62, -12.44, 16.59), (92.62, -12.44, 14.59)], [], [(0, 4, 6, 2), (3, 2, 6, 7), (7, 6, 4, 5), (5, 1, 3, 7), (1, 0, 2, 3), (5, 4, 0, 1)])
_uv = me_cube_037.uv_layers.new(name='UVMap')
_uv.uv.foreach_set('vector', [0.625, 0.5, 0.875, 0.5, 0.875, 0.75, 0.625, 0.75, 0.375, 0.75, 0.625, 0.75, 0.625, 1.0, 0.375, 1.0, 0.375, 0.0, 0.625, 0.0, 0.625, 0.25, 0.375, 0.25, 0.125, 0.5, 0.375, 0.5, 0.375, 0.75, 0.125, 0.75, 0.375, 0.5, 0.625, 0.5, 0.625, 0.75, 0.375, 0.75, 0.375, 0.25, 0.625, 0.25, 0.625, 0.5, 0.375, 0.5])
me_cube_037.materials.append(mat_material_018)
me_cube_037.use_mirror_vertex_groups = False
me_cube_037.update()
me_cube_038 = bpy.data.meshes.new('Cube.038')
me_cube_038.from_pydata([(-29.49, -14.24, 10.77), (-29.49, -14.24, 18.77), (-29.49, -13.24, 10.77), (-29.49, -13.24, 18.77), (-29.09, -14.24, 10.77), (-29.09, -14.24, 18.77), (-29.09, -13.24, 10.77), (-29.09, -13.24, 18.77)], [], [(0, 1, 3, 2), (2, 3, 7, 6), (6, 7, 5, 4), (4, 5, 1, 0), (2, 6, 4, 0), (7, 3, 1, 5)])
_uv = me_cube_038.uv_layers.new(name='UVMap')
_uv.uv.foreach_set('vector', [0.375, 0.0, 0.625, 0.0, 0.625, 0.25, 0.375, 0.25, 0.375, 0.25, 0.625, 0.25, 0.625, 0.5, 0.375, 0.5, 0.375, 0.5, 0.625, 0.5, 0.625, 0.75, 0.375, 0.75, 0.375, 0.75, 0.625, 0.75, 0.625, 1.0, 0.375, 1.0, 0.125, 0.5, 0.375, 0.5, 0.375, 0.75, 0.125, 0.75, 0.625, 0.5, 0.875, 0.5, 0.875, 0.75, 0.625, 0.75])
me_cube_038.update()
me_cube_039 = bpy.data.meshes.new('Cube.039')
me_cube_039.from_pydata([(199.5, -10.44, 40.0), (199.5, -10.44, 38.0), (199.5, -12.44, 40.0), (199.5, -12.44, 38.0), (124.5, -10.44, 40.0), (124.5, -10.44, 38.0), (124.5, -12.44, 40.0), (124.5, -12.44, 38.0)], [], [(0, 4, 6, 2), (3, 2, 6, 7), (7, 6, 4, 5), (5, 1, 3, 7), (1, 0, 2, 3), (5, 4, 0, 1)])
_uv = me_cube_039.uv_layers.new(name='UVMap')
_uv.uv.foreach_set('vector', [0.625, 0.5, 0.875, 0.5, 0.875, 0.75, 0.625, 0.75, 0.375, 0.75, 0.625, 0.75, 0.625, 1.0, 0.375, 1.0, 0.375, 0.0, 0.625, 0.0, 0.625, 0.25, 0.375, 0.25, 0.125, 0.5, 0.375, 0.5, 0.375, 0.75, 0.125, 0.75, 0.375, 0.5, 0.625, 0.5, 0.625, 0.75, 0.375, 0.75, 0.375, 0.25, 0.625, 0.25, 0.625, 0.5, 0.375, 0.5])
me_cube_039.materials.append(mat_material_019)
me_cube_039.use_mirror_vertex_groups = False
me_cube_039.update()
me_cube_040 = bpy.data.meshes.new('Cube.040')
me_cube_040.from_pydata([(-49.98, 13.24, 7.439), (-49.98, 14.24, 7.439), (-49.58, 13.24, 7.432), (-49.58, 14.24, 7.432), (-49.98, 13.24, 21.16), (-49.98, 14.24, 21.16), (-49.58, 14.24, 21.23), (-49.58, 13.24, 21.23)], [], [(1, 0, 4, 5), (3, 1, 5, 6), (7, 2, 3, 6), (4, 0, 2, 7), (1, 3, 2, 0), (7, 6, 5, 4)])
me_cube_040.polygons.foreach_set('material_index', [0, 0, 0, 0, 0, 3032])
_uv = me_cube_040.uv_layers.new(name='UVMap')
_uv.uv.foreach_set('vector', [0.375, 0.25, 0.375, 0.0, 0.6202, 0.0, 0.6202, 0.25, 0.375, 0.5, 0.375, 0.25, 0.6202, 0.25, 0.6214, 0.5, 0.6214, 0.75, 0.375, 0.75, 0.375, 0.5, 0.6214, 0.5, 0.6202, 1.0, 0.375, 1.0, 0.375, 0.75, 0.6214, 0.75, 0.375, 0.25, 0.375, 0.5, 0.375, 0.75, 0.375, 1.0, 0.607, 0.5625, 0.607, 0.6875, 0.6116, 0.6875, 0.6116, 0.5625])
me_cube_040.update()
me_cube_041 = bpy.data.meshes.new('Cube.041')
me_cube_041.from_pydata([(21.04, -14.24, 19.28), (21.04, -13.24, 19.28), (21.44, -14.24, 19.27), (21.44, -13.24, 19.27), (21.04, -14.24, 33.0), (21.04, -13.24, 33.0), (21.44, -13.24, 33.07), (21.44, -14.24, 33.07)], [], [(1, 0, 4, 5), (3, 1, 5, 6), (7, 2, 3, 6), (0, 2, 7, 4), (1, 3, 2, 0), (7, 6, 5, 4)])
_uv = me_cube_041.uv_layers.new(name='UVMap')
_uv.uv.foreach_set('vector', [0.375, 0.25, 0.375, 0.0, 0.6202, 0.0, 0.6202, 0.25, 0.375, 0.5, 0.375, 0.25, 0.6202, 0.25, 0.6214, 0.5, 0.6214, 0.75, 0.375, 0.75, 0.375, 0.5, 0.6214, 0.5, 0.375, 1.0, 0.375, 0.75, 0.6214, 0.75, 0.6202, 1.0, 0.375, 0.25, 0.375, 0.5, 0.375, 0.75, 0.375, 1.0, 0.393, 0.6875, 0.393, 0.5625, 0.3884, 0.5625, 0.3884, 0.6875])
me_cube_041.update()
me_cube_042 = bpy.data.meshes.new('Cube.042')
me_cube_042.from_pydata([(48.0, -10.44, 16.0), (46.08, -10.44, 16.64), (48.0, -12.44, 16.0), (46.08, -12.44, 16.64), (44.33, -10.44, 38.0), (44.33, -12.44, 38.0), (42.52, -12.44, 38.0), (42.52, -10.44, 38.0)], [], [(5, 2, 0, 4), (3, 2, 5, 6), (1, 3, 6, 7), (0, 1, 7, 4), (1, 0, 2, 3), (5, 4, 7, 6)])
_uv = me_cube_042.uv_layers.new(name='UVMap')
_uv.uv.foreach_set('vector', [0.8542, 0.75, 0.625, 0.75, 0.625, 0.5, 0.8542, 0.5, 0.375, 0.75, 0.625, 0.75, 0.625, 0.9792, 0.375, 0.9786, 0.375, 0.5, 0.375, 0.75, 0.1464, 0.75, 0.1464, 0.5, 0.625, 0.5, 0.375, 0.5, 0.375, 0.2714, 0.625, 0.2708, 0.375, 0.5, 0.625, 0.5, 0.625, 0.75, 0.375, 0.75, 0.3333, 0.675, 0.3333, 0.575, 0.3152, 0.575, 0.3152, 0.675])
me_cube_042.materials.append(mat_material_020)
me_cube_042.use_mirror_vertex_groups = False
me_cube_042.update()
me_cube_043 = bpy.data.meshes.new('Cube.043')
me_cube_043.from_pydata([(-24.0, 12.44, 16.0), (-25.92, 12.44, 16.64), (-24.0, 10.44, 16.0), (-25.92, 10.44, 16.64), (-27.67, 12.44, 38.0), (-27.67, 10.44, 38.0), (-29.48, 10.44, 38.0), (-29.48, 12.44, 38.0)], [], [(5, 2, 0, 4), (3, 2, 5, 6), (1, 3, 6, 7), (0, 1, 7, 4), (1, 0, 2, 3), (5, 4, 7, 6)])
_uv = me_cube_043.uv_layers.new(name='UVMap')
_uv.uv.foreach_set('vector', [0.8542, 0.75, 0.625, 0.75, 0.625, 0.5, 0.8542, 0.5, 0.375, 0.75, 0.625, 0.75, 0.625, 0.9792, 0.375, 0.9786, 0.375, 0.5, 0.375, 0.75, 0.1464, 0.75, 0.1464, 0.5, 0.625, 0.5, 0.375, 0.5, 0.375, 0.2714, 0.625, 0.2708, 0.375, 0.5, 0.625, 0.5, 0.625, 0.75, 0.375, 0.75, 0.1667, 0.575, 0.1667, 0.675, 0.1848, 0.675, 0.1848, 0.575])
me_cube_043.materials.append(mat_material_021)
me_cube_043.use_mirror_vertex_groups = False
me_cube_043.update()
me_cube_044 = bpy.data.meshes.new('Cube.044')
me_cube_044.from_pydata([(-73.0, 15.04, 4.959e-05), (-36.0, 15.04, 4.959e-05), (-73.0, 15.04, 8.5), (-49.0, 15.04, 17.0), (-48.0, 15.04, 30.0), (-44.0, 15.04, 27.0), (-45.94, 15.04, 14.36), (-69.0, 15.04, 6.5), (-56.0, 15.04, 1.5), (-36.0, 15.04, 1.5), (-36.0, 15.04, 30.0), (-36.0, 15.04, 27.0), (-73.0, 14.24, 4.959e-05), (-36.0, 14.24, 4.959e-05), (-73.0, 14.24, 8.5), (-49.0, 14.24, 17.0), (-48.0, 14.24, 30.0), (-44.0, 14.24, 27.0), (-45.94, 14.24, 14.36), (-69.0, 14.24, 6.5), (-56.0, 14.24, 1.5), (-36.0, 14.24, 1.5), (-36.0, 14.24, 30.0), (-36.0, 14.24, 27.0)], [], [(0, 2, 3, 4, 10, 11, 5, 6, 7, 8, 9, 1), (12, 13, 21, 20, 19, 18, 17, 23, 22, 16, 15, 14), (3, 2, 14, 15), (10, 4, 16, 22), (8, 7, 19, 20), (4, 3, 15, 16), (5, 11, 23, 17), (0, 1, 13, 12), (9, 8, 20, 21), (6, 5, 17, 18), (11, 10, 22, 23), (2, 0, 12, 14), (1, 9, 21, 13), (7, 6, 18, 19)])
_uv = me_cube_044.uv_layers.new(name='UVMap')
_uv.uv.foreach_set('vector', [0.0, 0.0, 0.0, 0.0, 0.0, 0.0, 0.0, 0.0, 0.0, 0.0, 0.0, 0.0, 0.0, 0.0, 0.0, 0.0, 0.0, 0.0, 0.0, 0.0, 0.0, 0.0, 0.0, 0.0, 0.0, 0.0, 0.0, 0.0, 0.0, 0.0, 0.0, 0.0, 0.0, 0.0, 0.0, 0.0, 0.0, 0.0, 0.0, 0.0, 0.0, 0.0, 0.0, 0.0, 0.0, 0.0, 0.0, 0.0, 0.0, 0.0, 0.0, 0.0, 0.0, 0.0, 0.0, 0.0, 0.0, 0.0, 0.0, 0.0, 0.0, 0.0, 0.0, 0.0, 0.0, 0.0, 0.0, 0.0, 0.0, 0.0, 0.0, 0.0, 0.0, 0.0, 0.0, 0.0, 0.0, 0.0, 0.0, 0.0, 0.0, 0.0, 0.0, 0.0, 0.0, 0.0, 0.0, 0.0, 0.0, 0.0, 0.0, 0.0, 0.0, 0.0, 0.0, 0.0, 0.0, 0.0, 0.0, 0.0, 0.0, 0.0, 0.0, 0.0, 0.0, 0.0, 0.0, 0.0, 0.0, 0.0, 0.0, 0.0, 0.0, 0.0, 0.0, 0.0, 0.0, 0.0, 0.0, 0.0, 0.0, 0.0, 0.0, 0.0, 0.0, 0.0, 0.0, 0.0, 0.0, 0.0, 0.0, 0.0, 0.0, 0.0, 0.0, 0.0, 0.0, 0.0, 0.0, 0.0, 0.0, 0.0, 0.0, 0.0])
me_cube_044.update()
me_cube_045 = bpy.data.meshes.new('Cube.045')
me_cube_045.from_pydata([(-1.0, -14.24, 4.959e-05), (36.0, -14.24, 4.959e-05), (-1.0, -14.24, 8.5), (23.0, -14.24, 17.0), (24.0, -14.24, 30.0), (28.0, -14.24, 27.0), (26.06, -14.24, 14.36), (3.0, -14.24, 6.5), (16.0, -14.24, 1.5), (36.0, -14.24, 1.5), (36.0, -14.24, 30.0), (36.0, -14.24, 27.0), (-1.0, -15.04, 4.959e-05), (36.0, -15.04, 4.959e-05), (-1.0, -15.04, 8.5), (23.0, -15.04, 17.0), (24.0, -15.04, 30.0), (28.0, -15.04, 27.0), (26.06, -15.04, 14.36), (3.0, -15.04, 6.5), (16.0, -15.04, 1.5), (36.0, -15.04, 1.5), (36.0, -15.04, 30.0), (36.0, -15.04, 27.0)], [], [(0, 2, 3, 4, 10, 11, 5, 6, 7, 8, 9, 1), (12, 13, 21, 20, 19, 18, 17, 23, 22, 16, 15, 14), (3, 2, 14, 15), (10, 4, 16, 22), (8, 7, 19, 20), (4, 3, 15, 16), (5, 11, 23, 17), (0, 1, 13, 12), (9, 8, 20, 21), (6, 5, 17, 18), (11, 10, 22, 23), (2, 0, 12, 14), (1, 9, 21, 13), (7, 6, 18, 19)])
_uv = me_cube_045.uv_layers.new(name='UVMap')
_uv.uv.foreach_set('vector', [0.0, 0.0, 0.0, 0.0, 0.0, 0.0, 0.0, 0.0, 0.0, 0.0, 0.0, 0.0, 0.0, 0.0, 0.0, 0.0, 0.0, 0.0, 0.0, 0.0, 0.0, 0.0, 0.0, 0.0, 0.0, 0.0, 0.0, 0.0, 0.0, 0.0, 0.0, 0.0, 0.0, 0.0, 0.0, 0.0, 0.0, 0.0, 0.0, 0.0, 0.0, 0.0, 0.0, 0.0, 0.0, 0.0, 0.0, 0.0, 0.0, 0.0, 0.0, 0.0, 0.0, 0.0, 0.0, 0.0, 0.0, 0.0, 0.0, 0.0, 0.0, 0.0, 0.0, 0.0, 0.0, 0.0, 0.0, 0.0, 0.0, 0.0, 0.0, 0.0, 0.0, 0.0, 0.0, 0.0, 0.0, 0.0, 0.0, 0.0, 0.0, 0.0, 0.0, 0.0, 0.0, 0.0, 0.0, 0.0, 0.0, 0.0, 0.0, 0.0, 0.0, 0.0, 0.0, 0.0, 0.0, 0.0, 0.0, 0.0, 0.0, 0.0, 0.0, 0.0, 0.0, 0.0, 0.0, 0.0, 0.0, 0.0, 0.0, 0.0, 0.0, 0.0, 0.0, 0.0, 0.0, 0.0, 0.0, 0.0, 0.0, 0.0, 0.0, 0.0, 0.0, 0.0, 0.0, 0.0, 0.0, 0.0, 0.0, 0.0, 0.0, 0.0, 0.0, 0.0, 0.0, 0.0, 0.0, 0.0, 0.0, 0.0, 0.0, 0.0])
me_cube_045.update()
me_cube_046 = bpy.data.meshes.new('Cube.046')
me_cube_046.from_pydata([(48.0, -13.24, 16.0), (48.0, -14.24, 16.0), (71.6, -13.24, 8.133), (71.6, -14.24, 8.133), (71.6, -14.24, 7.712), (71.6, -13.24, 7.712), (48.07, -14.24, 15.55), (48.0, -14.24, 16.0), (48.07, -13.24, 15.55), (48.0, -13.24, 16.0)], [], [(2, 0, 1, 3), (4, 3, 1, 7, 6), (8, 5, 4, 6), (9, 0, 2, 5, 8), (7, 1, 0, 9), (3, 4, 5, 2), (8, 6, 7, 9)])
_uv = me_cube_046.uv_layers.new(name='UVMap')
_uv.uv.foreach_set('vector', [0.3792, 0.0, 0.625, 0.0, 0.625, 0.25, 0.3792, 0.25, 0.3778, 0.5, 0.3792, 0.25, 0.625, 0.25, 0.625, 0.25, 0.6229, 0.5, 0.6229, 0.75, 0.3778, 0.75, 0.3778, 0.5, 0.6229, 0.5, 0.625, 1.0, 0.625, 1.0, 0.3792, 1.0, 0.3778, 0.75, 0.6229, 0.75, 0.875, 0.5, 0.875, 0.5, 0.875, 0.75, 0.875, 0.75, 0.6033, 0.5625, 0.5928, 0.5625, 0.5928, 0.6875, 0.6033, 0.6875, 0.375, 0.0625, 0.375, 0.1875, 0.375, 0.1875, 0.375, 0.0625])
me_cube_046.update()
me_cube_047 = bpy.data.meshes.new('Cube.047')
me_cube_047.from_pydata([(-7.589, -14.24, 27.83), (-7.589, -13.24, 27.83), (-7.589, -14.24, 2.951), (-7.589, -13.24, 2.951), (-7.189, -13.24, 2.818), (-7.189, -14.24, 2.818), (-7.189, -13.24, 27.62), (-7.589, -13.24, 27.83), (-7.189, -14.24, 27.62), (-7.589, -14.24, 27.83)], [], [(2, 0, 1, 3), (4, 3, 1, 7, 6), (8, 5, 4, 6), (9, 0, 2, 5, 8), (7, 1, 0, 9), (3, 4, 5, 2), (8, 6, 7, 9)])
_uv = me_cube_047.uv_layers.new(name='UVMap')
_uv.uv.foreach_set('vector', [0.3792, 0.0, 0.625, 0.0, 0.625, 0.25, 0.3792, 0.25, 0.3778, 0.5, 0.3792, 0.25, 0.625, 0.25, 0.625, 0.25, 0.6229, 0.5, 0.6229, 0.75, 0.3778, 0.75, 0.3778, 0.5, 0.6229, 0.5, 0.625, 1.0, 0.625, 1.0, 0.3792, 1.0, 0.3778, 0.75, 0.6229, 0.75, 0.875, 0.5, 0.875, 0.5, 0.875, 0.75, 0.875, 0.75, 0.6033, 0.5625, 0.5928, 0.5625, 0.5928, 0.6875, 0.6033, 0.6875, 0.375, 0.0625, 0.375, 0.1875, 0.375, 0.1875, 0.375, 0.0625])
me_cube_047.update()
me_cube_048 = bpy.data.meshes.new('Cube.048')
me_cube_048.from_pydata([(72.0, -10.44, 8.0), (72.0, -10.44, 5.892), (72.0, -12.44, 8.0), (72.0, -12.44, 5.892), (46.08, -10.44, 16.64), (46.08, -10.44, 14.54), (46.08, -12.44, 16.64), (46.08, -12.44, 14.53)], [], [(0, 4, 6, 2), (3, 2, 6, 7), (7, 6, 4, 5), (5, 1, 3, 7), (1, 0, 2, 3), (5, 4, 0, 1)])
_uv = me_cube_048.uv_layers.new(name='UVMap')
_uv.uv.foreach_set('vector', [0.625, 0.5, 0.673, 0.5, 0.6792, 0.75, 0.625, 0.75, 0.375, 0.75, 0.625, 0.75, 0.625, 0.8042, 0.375, 0.8036, 0.375, 0.4434, 0.6258, 0.4377, 0.625, 0.452, 0.375, 0.4488, 0.3238, 0.5, 0.375, 0.5, 0.375, 0.75, 0.3214, 0.503, 0.375, 0.5, 0.625, 0.5, 0.625, 0.75, 0.375, 0.75, 0.375, 0.4488, 0.625, 0.452, 0.625, 0.5, 0.375, 0.5])
me_cube_048.materials.append(mat_material_022)
me_cube_048.use_mirror_vertex_groups = False
me_cube_048.update()
me_cube_049 = bpy.data.meshes.new('Cube.049')
me_cube_049.from_pydata([(-5.309e-06, -12.44, 8.0), (-5.309e-06, -12.44, 5.892), (-5.309e-06, -10.44, 8.0), (-5.309e-06, -10.44, 5.892), (25.92, -12.44, 16.64), (25.92, -12.44, 14.54), (25.92, -10.44, 16.64), (25.92, -10.44, 14.53)], [], [(0, 4, 6, 2), (3, 2, 6, 7), (7, 6, 4, 5), (5, 1, 3, 7), (1, 0, 2, 3), (5, 4, 0, 1)])
_uv = me_cube_049.uv_layers.new(name='UVMap')
_uv.uv.foreach_set('vector', [0.625, 0.5, 0.673, 0.5, 0.6792, 0.75, 0.625, 0.75, 0.375, 0.75, 0.625, 0.75, 0.625, 0.8042, 0.375, 0.8036, 0.375, 0.4434, 0.6258, 0.4377, 0.625, 0.452, 0.375, 0.4488, 0.3238, 0.5, 0.375, 0.5, 0.375, 0.75, 0.3214, 0.503, 0.375, 0.5, 0.625, 0.5, 0.625, 0.75, 0.375, 0.75, 0.375, 0.4488, 0.625, 0.452, 0.625, 0.5, 0.375, 0.5])
me_cube_049.materials.append(mat_material_023)
me_cube_049.use_mirror_vertex_groups = False
me_cube_049.update()
me_cube_050 = bpy.data.meshes.new('Cube.050')
me_cube_050.from_pydata([(-72.0, 13.24, 0.0), (-72.0, 13.24, 8.0), (-72.0, 14.24, 0.0), (-72.0, 14.24, 8.0), (-71.6, 13.24, 0.0), (-71.6, 13.24, 8.133), (-71.6, 14.24, 0.0), (-71.6, 14.24, 8.133)], [], [(0, 1, 3, 2), (2, 3, 7, 6), (6, 7, 5, 4), (4, 5, 1, 0), (2, 6, 4, 0), (7, 3, 1, 5)])
_uv = me_cube_050.uv_layers.new(name='UVMap')
_uv.uv.foreach_set('vector', [0.375, 0.0, 0.625, 0.0, 0.625, 0.25, 0.375, 0.25, 0.375, 0.25, 0.625, 0.25, 0.625, 0.5, 0.375, 0.5, 0.375, 0.5, 0.625, 0.5, 0.625, 0.75, 0.375, 0.75, 0.375, 0.75, 0.625, 0.75, 0.625, 1.0, 0.375, 1.0, 0.125, 0.5, 0.375, 0.5, 0.375, 0.75, 0.125, 0.75, 0.625, 0.5, 0.875, 0.5, 0.875, 0.75, 0.625, 0.75])
me_cube_050.update()
me_cube_051 = bpy.data.meshes.new('Cube.051')
me_cube_051.from_pydata([(-8.855e-06, -14.24, 0.0), (-8.855e-06, -14.24, 8.0), (-8.855e-06, -13.24, 0.0), (-8.855e-06, -13.24, 8.0), (0.4, -14.24, 0.0), (0.4, -14.24, 8.133), (0.4, -13.24, 0.0), (0.4, -13.24, 8.133)], [], [(0, 1, 3, 2), (2, 3, 7, 6), (6, 7, 5, 4), (4, 5, 1, 0), (2, 6, 4, 0), (7, 3, 1, 5)])
_uv = me_cube_051.uv_layers.new(name='UVMap')
_uv.uv.foreach_set('vector', [0.375, 0.0, 0.625, 0.0, 0.625, 0.25, 0.375, 0.25, 0.375, 0.25, 0.625, 0.25, 0.625, 0.5, 0.375, 0.5, 0.375, 0.5, 0.625, 0.5, 0.625, 0.75, 0.375, 0.75, 0.375, 0.75, 0.625, 0.75, 0.625, 1.0, 0.375, 1.0, 0.125, 0.5, 0.375, 0.5, 0.375, 0.75, 0.125, 0.75, 0.625, 0.5, 0.875, 0.5, 0.875, 0.75, 0.625, 0.75])
me_cube_051.update()
me_cube_052 = bpy.data.meshes.new('Cube.052')
me_cube_052.from_pydata([(70.0, -12.44, 2.0), (70.0, -12.44, 6.558), (70.0, -10.44, 2.0), (70.0, -10.44, 6.558), (72.0, -12.44, 2.0), (72.0, -12.44, 5.892), (72.0, -10.44, 2.0), (72.0, -10.44, 5.892)], [], [(0, 1, 3, 2), (2, 3, 7, 6), (6, 7, 5, 4), (4, 5, 1, 0), (2, 6, 4, 0), (7, 3, 1, 5)])
_uv = me_cube_052.uv_layers.new(name='UVMap')
_uv.uv.foreach_set('vector', [0.375, 0.0, 0.625, 0.0, 0.625, 0.25, 0.375, 0.25, 0.375, 0.25, 0.625, 0.25, 0.625, 0.5, 0.375, 0.5, 0.375, 0.5, 0.625, 0.5, 0.625, 0.75, 0.375, 0.75, 0.375, 0.75, 0.625, 0.75, 0.625, 1.0, 0.375, 1.0, 0.125, 0.5, 0.375, 0.5, 0.375, 0.75, 0.125, 0.75, 0.625, 0.5, 0.875, 0.5, 0.875, 0.75, 0.625, 0.75])
me_cube_052.update()
me_cube_053 = bpy.data.meshes.new('Cube.053')
me_cube_053.from_pydata([(2.0, -10.44, 2.0), (2.0, -10.44, 6.558), (2.0, -12.44, 2.0), (2.0, -12.44, 6.558), (-6.382e-06, -10.44, 2.0), (-6.382e-06, -10.44, 5.892), (-5.666e-06, -12.44, 2.0), (-5.666e-06, -12.44, 5.892)], [], [(0, 1, 3, 2), (2, 3, 7, 6), (6, 7, 5, 4), (4, 5, 1, 0), (2, 6, 4, 0), (7, 3, 1, 5)])
_uv = me_cube_053.uv_layers.new(name='UVMap')
_uv.uv.foreach_set('vector', [0.375, 0.0, 0.625, 0.0, 0.625, 0.25, 0.375, 0.25, 0.375, 0.25, 0.625, 0.25, 0.625, 0.5, 0.375, 0.5, 0.375, 0.5, 0.625, 0.5, 0.625, 0.75, 0.375, 0.75, 0.375, 0.75, 0.625, 0.75, 0.625, 1.0, 0.375, 1.0, 0.125, 0.5, 0.375, 0.5, 0.375, 0.75, 0.125, 0.75, 0.625, 0.5, 0.875, 0.5, 0.875, 0.75, 0.625, 0.75])
me_cube_053.update()
me_cube_055 = bpy.data.meshes.new('Cube.055')
me_cube_055.from_pydata([(0.4045, -14.24, 0.04444), (72.4, -14.24, 0.04444), (0.4045, -13.24, 0.04444), (72.4, -13.24, 0.04444), (0.4045, -14.24, -3.241e-07), (72.4, -14.24, 2.794e-07), (0.4045, -13.24, -3.241e-07), (72.4, -13.24, 2.794e-07)], [], [(0, 1, 3, 2), (2, 3, 7, 6), (6, 7, 5, 4), (4, 5, 1, 0), (2, 6, 4, 0), (7, 3, 1, 5)])
_uv = me_cube_055.uv_layers.new(name='UVMap')
_uv.uv.foreach_set('vector', [0.375, 0.0, 0.625, 0.0, 0.625, 0.25, 0.375, 0.25, 0.375, 0.25, 0.625, 0.25, 0.625, 0.5, 0.375, 0.5, 0.375, 0.5, 0.625, 0.5, 0.625, 0.75, 0.375, 0.75, 0.375, 0.75, 0.625, 0.75, 0.625, 1.0, 0.375, 1.0, 0.125, 0.5, 0.375, 0.5, 0.375, 0.75, 0.125, 0.75, 0.625, 0.5, 0.875, 0.5, 0.875, 0.75, 0.625, 0.75])
me_cube_055.update()
me_cube_056 = bpy.data.meshes.new('Cube.056')
me_cube_056.from_pydata([(72.0, -10.44, 2.0), (72.0, -10.44, 0.0), (72.0, -12.44, 2.0), (72.0, -12.44, 0.0), (-3.401e-06, -10.44, 2.0), (-3.401e-06, -10.44, 0.0), (-3.401e-06, -12.44, 2.0), (-3.401e-06, -12.44, 0.0)], [], [(0, 4, 6, 2), (3, 2, 6, 7), (7, 6, 4, 5), (5, 1, 3, 7), (1, 0, 2, 3), (5, 4, 0, 1)])
_uv = me_cube_056.uv_layers.new(name='UVMap')
_uv.uv.foreach_set('vector', [0.625, 0.5, 0.875, 0.5, 0.875, 0.75, 0.625, 0.75, 0.375, 0.75, 0.625, 0.75, 0.625, 1.0, 0.375, 1.0, 0.375, 0.0, 0.625, 0.0, 0.625, 0.25, 0.375, 0.25, 0.125, 0.5, 0.375, 0.5, 0.375, 0.75, 0.125, 0.75, 0.375, 0.5, 0.625, 0.5, 0.625, 0.75, 0.375, 0.75, 0.375, 0.25, 0.625, 0.25, 0.625, 0.5, 0.375, 0.5])
me_cube_056.materials.append(mat_material_024)
me_cube_056.use_mirror_vertex_groups = False
me_cube_056.update()
me_cube_057 = bpy.data.meshes.new('Cube.057')
me_cube_057.from_pydata([(-1.0, -1.0, -1.0), (-1.0, -1.0, 1.0), (-1.0, 1.0, -1.0), (-1.0, 1.0, 1.0), (1.0, -1.0, -1.0), (1.0, -1.0, 1.0), (1.0, 1.0, -1.0), (1.0, 1.0, 1.0)], [], [(0, 1, 3, 2), (2, 3, 7, 6), (6, 7, 5, 4), (4, 5, 1, 0), (2, 6, 4, 0), (7, 3, 1, 5)])
_uv = me_cube_057.uv_layers.new(name='UVMap')
_uv.uv.foreach_set('vector', [0.375, 0.0, 0.625, 0.0, 0.625, 0.25, 0.375, 0.25, 0.375, 0.25, 0.625, 0.25, 0.625, 0.5, 0.375, 0.5, 0.375, 0.5, 0.625, 0.5, 0.625, 0.75, 0.375, 0.75, 0.375, 0.75, 0.625, 0.75, 0.625, 1.0, 0.375, 1.0, 0.125, 0.5, 0.375, 0.5, 0.375, 0.75, 0.125, 0.75, 0.625, 0.5, 0.875, 0.5, 0.875, 0.75, 0.625, 0.75])
me_cube_057.update()
me_cube_058 = bpy.data.meshes.new('Cube.058')
me_cube_058.from_pydata([(-1.0, -1.0, -1.0), (-1.0, -1.0, 1.0), (-1.0, 1.0, -1.0), (-1.0, 1.0, 1.0), (1.0, -1.0, -1.0), (1.0, -1.0, 1.0), (1.0, 1.0, -1.0), (1.0, 1.0, 1.0)], [], [(0, 1, 3, 2), (2, 3, 7, 6), (6, 7, 5, 4), (4, 5, 1, 0), (2, 6, 4, 0), (7, 3, 1, 5)])
_uv = me_cube_058.uv_layers.new(name='UVMap')
_uv.uv.foreach_set('vector', [0.375, 0.0, 0.625, 0.0, 0.625, 0.25, 0.375, 0.25, 0.375, 0.25, 0.625, 0.25, 0.625, 0.5, 0.375, 0.5, 0.375, 0.5, 0.625, 0.5, 0.625, 0.75, 0.375, 0.75, 0.375, 0.75, 0.625, 0.75, 0.625, 1.0, 0.375, 1.0, 0.125, 0.5, 0.375, 0.5, 0.375, 0.75, 0.125, 0.75, 0.625, 0.5, 0.875, 0.5, 0.875, 0.75, 0.625, 0.75])
me_cube_058.update()
me_cube_059 = bpy.data.meshes.new('Cube.059')
me_cube_059.from_pydata([(-1.0, -1.0, -1.0), (-1.0, -1.0, 1.0), (-1.0, 1.0, -1.0), (-1.0, 1.0, 1.0), (1.0, -1.0, -1.0), (1.0, -1.0, 1.0), (1.0, 1.0, -1.0), (1.0, 1.0, 1.0)], [], [(0, 1, 3, 2), (2, 3, 7, 6), (6, 7, 5, 4), (4, 5, 1, 0), (2, 6, 4, 0), (7, 3, 1, 5)])
_uv = me_cube_059.uv_layers.new(name='UVMap')
_uv.uv.foreach_set('vector', [0.375, 0.0, 0.625, 0.0, 0.625, 0.25, 0.375, 0.25, 0.375, 0.25, 0.625, 0.25, 0.625, 0.5, 0.375, 0.5, 0.375, 0.5, 0.625, 0.5, 0.625, 0.75, 0.375, 0.75, 0.375, 0.75, 0.625, 0.75, 0.625, 1.0, 0.375, 1.0, 0.125, 0.5, 0.375, 0.5, 0.375, 0.75, 0.125, 0.75, 0.625, 0.5, 0.875, 0.5, 0.875, 0.75, 0.625, 0.75])
me_cube_059.update()

# ---- objects
ob_c_l_2 = bpy.data.objects.new('C_L_2', me_cube)
ob_b_l_2 = bpy.data.objects.new('B_L_2', me_cube_001)
ob_a_l = bpy.data.objects.new('A_L', me_cube_003)
ob_d_l_1 = bpy.data.objects.new('D_L_1', me_cube_002)
ob_b_l_1 = bpy.data.objects.new('B_L_1', me_cube_005)
ob_c_l_1 = bpy.data.objects.new('C_L_1', me_cube_006)
ob_d_l_2 = bpy.data.objects.new('D_L_2', me_cube_007)
ob_e_l = bpy.data.objects.new('E_L', me_cube_008)
ob_p_l_2 = bpy.data.objects.new('P_L_2', me_cube_009)
ob_f_l = bpy.data.objects.new('F_L', me_cube_010)
ob_g_l_3 = bpy.data.objects.new('G_L_3', me_cube_011)
ob_g_l_2 = bpy.data.objects.new('G_L_2', me_cube_012)
ob_g_l_1 = bpy.data.objects.new('G_L_1', me_cube_013)
ob_bcov_l_1 = bpy.data.objects.new('BCov_L_1', me_cube_022)
ob_ccov_l_1 = bpy.data.objects.new('CCov_L_1', me_cube_023)
ob_dcov_l_1 = bpy.data.objects.new('DCov_L_1', me_cube_024)
ob_ecov_l = bpy.data.objects.new('ECov_L', me_cube_026)
ob_ccov_l_2 = bpy.data.objects.new('CCov_L_2', me_cube_004)
ob_bcov_l_2 = bpy.data.objects.new('BCov_L_2', me_cube_014)
ob_p_l_1 = bpy.data.objects.new('P_L_1', me_cube_015)
ob_dcov_l_2 = bpy.data.objects.new('DCov_L_2', me_cube_018)
ob_acov_l = bpy.data.objects.new('ACov_L', me_cube_019)
ob_cov_l_1 = bpy.data.objects.new('Cov_L_1', me_cube_020)
ob_cov_l_2 = bpy.data.objects.new('Cov_L_2', me_cube_021)
ob_spk_l = bpy.data.objects.new('Spk_L', me_cube_027)
ob_joy_1 = bpy.data.objects.new('Joy_1', me_cube_028)
ob_ash_1 = bpy.data.objects.new('Ash_1', me_cube_029)
ob_spk_l_001 = bpy.data.objects.new('Spk_L.001', me_cube_030)
ob_p_l_2_001 = bpy.data.objects.new('P_L_2.001', me_cube_031)
ob_p_l_1_001 = bpy.data.objects.new('P_L_1.001', me_cube_032)
ob_g_l_3_001 = bpy.data.objects.new('G_L_3.001', me_cube_034)
ob_g_l_2_001 = bpy.data.objects.new('G_L_2.001', me_cube_035)
ob_g_l_1_001 = bpy.data.objects.new('G_L_1.001', me_cube_036)
ob_f_l_001 = bpy.data.objects.new('F_L.001', me_cube_037)
ob_ecov_l_001 = bpy.data.objects.new('ECov_L.001', me_cube_038)
ob_e_l_001 = bpy.data.objects.new('E_L.001', me_cube_039)
ob_dcov_l_2_001 = bpy.data.objects.new('DCov_L_2.001', me_cube_040)
ob_dcov_l_1_001 = bpy.data.objects.new('DCov_L_1.001', me_cube_041)
ob_d_l_2_001 = bpy.data.objects.new('D_L_2.001', me_cube_042)
ob_d_l_1_001 = bpy.data.objects.new('D_L_1.001', me_cube_043)
ob_cov_l_2_001 = bpy.data.objects.new('Cov_L_2.001', me_cube_044)
ob_cov_l_1_001 = bpy.data.objects.new('Cov_L_1.001', me_cube_045)
ob_ccov_l_2_001 = bpy.data.objects.new('CCov_L_2.001', me_cube_046)
ob_ccov_l_1_001 = bpy.data.objects.new('CCov_L_1.001', me_cube_047)
ob_c_l_2_001 = bpy.data.objects.new('C_L_2.001', me_cube_048)
ob_c_l_1_001 = bpy.data.objects.new('C_L_1.001', me_cube_049)
ob_bcov_l_2_001 = bpy.data.objects.new('BCov_L_2.001', me_cube_050)
ob_bcov_l_1_001 = bpy.data.objects.new('BCov_L_1.001', me_cube_051)
ob_b_l_2_001 = bpy.data.objects.new('B_L_2.001', me_cube_052)
ob_b_l_1_001 = bpy.data.objects.new('B_L_1.001', me_cube_053)
ob_acov_l_001 = bpy.data.objects.new('ACov_L.001', me_cube_055)
ob_a_l_001 = bpy.data.objects.new('A_L.001', me_cube_056)
ob_cube = bpy.data.objects.new('Cube', me_cube_057)
ob_cube_001 = bpy.data.objects.new('Cube.001', me_cube_058)
ob_cube_002 = bpy.data.objects.new('Cube.002', me_cube_059)

# ---- transforms, parenting, visibility, modifiers, constraints
ob_c_l_2.location = (23.04, 3.6, 12.07)
ob_c_l_2.lock_rotations_4d = False
ob_c_l_2.empty_display_type = 'ARROWS'
ob_c_l_2.lineart.crease_threshold = 0.0
ob_b_l_2.location = (34.97, 3.6, 4.917)
ob_a_l.location = (0.0, 3.6, 1.8)
ob_a_l.lock_rotations_4d = False
ob_a_l.empty_display_type = 'ARROWS'
ob_a_l.lineart.crease_threshold = 0.0
ob_d_l_1.location = (-9.236, 3.6, 27.96)
ob_d_l_1.rotation_euler = (0.0, -0.0, 3.142)
ob_d_l_1.lock_rotations_4d = False
ob_d_l_1.empty_display_type = 'ARROWS'
ob_d_l_1.lineart.crease_threshold = 0.0
ob_b_l_1.location = (-34.97, 3.6, 4.917)
ob_c_l_1.location = (-23.04, 3.6, 12.07)
ob_c_l_1.lock_rotations_4d = False
ob_c_l_1.empty_display_type = 'ARROWS'
ob_c_l_1.lineart.crease_threshold = 0.0
ob_d_l_2.location = (9.236, 3.6, 27.96)
ob_d_l_2.lock_rotations_4d = False
ob_d_l_2.empty_display_type = 'ARROWS'
ob_d_l_2.lineart.crease_threshold = 0.0
ob_e_l.location = (0.0, 3.6, 39.8)
ob_e_l.scale = (0.2222, 1.0, 1.0)
ob_e_l.lock_rotations_4d = False
ob_e_l.empty_display_type = 'ARROWS'
ob_e_l.lineart.crease_threshold = 0.0
ob_p_l_2.location = (12.7, 2.2, 13.85)
ob_f_l.location = (0.0, 3.6, 16.39)
ob_f_l.scale = (0.2799, 1.0, 1.0)
ob_f_l.lock_rotations_4d = False
ob_f_l.empty_display_type = 'ARROWS'
ob_f_l.lineart.crease_threshold = 0.0
ob_g_l_3.location = (9.076, 3.6, 9.07)
ob_g_l_3.rotation_euler = (-0.0, 1.571, 0.0)
ob_g_l_3.scale = (0.2799, 1.0, 1.0)
ob_g_l_3.lock_rotations_4d = False
ob_g_l_3.empty_display_type = 'ARROWS'
ob_g_l_3.lineart.crease_threshold = 0.0
ob_g_l_2.location = (-8.345e-07, 3.6, 9.07)
ob_g_l_2.rotation_euler = (-0.0, 1.571, 0.0)
ob_g_l_2.scale = (0.2799, 1.0, 1.0)
ob_g_l_2.lock_rotations_4d = False
ob_g_l_2.empty_display_type = 'ARROWS'
ob_g_l_2.lineart.crease_threshold = 0.0
ob_g_l_1.location = (-9.077, 3.6, 9.07)
ob_g_l_1.rotation_euler = (-0.0, 1.571, 0.0)
ob_g_l_1.scale = (0.2799, 1.0, 1.0)
ob_g_l_1.lock_rotations_4d = False
ob_g_l_1.empty_display_type = 'ARROWS'
ob_g_l_1.lineart.crease_threshold = 0.0
ob_bcov_l_1.location = (-35.8, 1.3, 4.833)
ob_ccov_l_1.location = (-23.82, 1.3, 12.65)
ob_ccov_l_1.rotation_euler = (0.0, 1.249, 0.0)
ob_dcov_l_1.location = (-10.75, 1.3, 23.1)
ob_dcov_l_1.rotation_euler = (0.0, 0.1651, 0.0)
ob_ecov_l.location = (1.107e-15, 1.3, 30.09)
ob_ecov_l.rotation_euler = (0.0, 1.571, 0.0)
ob_ecov_l.scale = (1.0, 1.0, 2.438)
ob_ccov_l_2.location = (23.82, 1.3, 12.65)
ob_bcov_l_2.location = (35.8, 1.3, 4.833)
ob_bcov_l_2.rotation_euler = (0.0, -0.0, 3.142)
ob_p_l_1.location = (-12.61, 2.2, 13.89)
ob_p_l_1.rotation_euler = (0.0, -0.0, 3.142)
ob_dcov_l_2.location = (10.75, 1.3, 23.1)
ob_dcov_l_2.rotation_euler = (0.0, 0.1651, 3.142)
ob_acov_l.location = (0.0, 1.3, 1.0)
ob_acov_l.scale = (0.9889, 1.0, 9.0)
ob_cov_l_1.location = (-19.68, 0.4, 12.4)
ob_cov_l_2.location = (19.68, 0.4, 12.4)
ob_cov_l_2.rotation_euler = (0.0, -0.0, 3.142)
ob_spk_l.location = (0.0, 4.157, 34.78)
ob_spk_l.scale = (3.2, 3.25, 3.5)
ob_joy_1.location = (15.41, 82.5, 27.71)
ob_joy_1.rotation_euler = (0.0, 0.3218, 0.0)
ob_joy_1.scale = (8.5, 13.45, 2.5)
ob_ash_1.location = (-26.59, 48.76, 7.047)
ob_ash_1.scale = (5.35, 1.75, 1.0)
ob_spk_l_001.location = (36.01, 30.16, 0.8)
ob_spk_l_001.rotation_euler = (0.0, -0.0, 3.142)
ob_spk_l_001.scale = (3.2, 3.25, 3.5)
ob_p_l_2_001.location = (36.01, 30.16, 0.8)
ob_p_l_2_001.rotation_euler = (0.0, -0.0, 3.142)
ob_p_l_1_001.location = (36.01, 30.16, 0.8)
ob_p_l_1_001.rotation_euler = (0.0, -0.0, 6.283)
ob_g_l_3_001.location = (36.01, 30.16, 0.8)
ob_g_l_3_001.rotation_euler = (-3.142, 1.571, 0.0)
ob_g_l_3_001.scale = (0.2799, 1.0, 1.0)
ob_g_l_3_001.lock_rotations_4d = False
ob_g_l_3_001.empty_display_type = 'ARROWS'
ob_g_l_3_001.lineart.crease_threshold = 0.0
ob_g_l_2_001.location = (36.01, 30.16, 0.8)
ob_g_l_2_001.rotation_euler = (-3.142, 1.571, 0.0)
ob_g_l_2_001.scale = (0.2799, 1.0, 1.0)
ob_g_l_2_001.lock_rotations_4d = False
ob_g_l_2_001.empty_display_type = 'ARROWS'
ob_g_l_2_001.lineart.crease_threshold = 0.0
ob_g_l_1_001.location = (36.01, 30.16, 0.8)
ob_g_l_1_001.rotation_euler = (-3.142, 1.571, 0.0)
ob_g_l_1_001.scale = (0.2799, 1.0, 1.0)
ob_g_l_1_001.lock_rotations_4d = False
ob_g_l_1_001.empty_display_type = 'ARROWS'
ob_g_l_1_001.lineart.crease_threshold = 0.0
ob_f_l_001.location = (36.01, 30.16, 0.8)
ob_f_l_001.rotation_euler = (0.0, -0.0, 3.142)
ob_f_l_001.scale = (0.2799, 1.0, 1.0)
ob_f_l_001.lock_rotations_4d = False
ob_f_l_001.empty_display_type = 'ARROWS'
ob_f_l_001.lineart.crease_threshold = 0.0
ob_ecov_l_001.location = (36.01, 30.16, 0.8)
ob_ecov_l_001.rotation_euler = (-3.142, 1.571, 0.0)
ob_ecov_l_001.scale = (1.0, 1.0, 2.438)
ob_e_l_001.location = (36.01, 30.16, 0.8)
ob_e_l_001.rotation_euler = (0.0, -0.0, 3.142)
ob_e_l_001.scale = (0.2222, 1.0, 1.0)
ob_e_l_001.lock_rotations_4d = False
ob_e_l_001.empty_display_type = 'ARROWS'
ob_e_l_001.lineart.crease_threshold = 0.0
ob_dcov_l_2_001.location = (36.01, 30.16, 0.8)
ob_dcov_l_2_001.rotation_euler = (0.0, 0.1651, 6.283)
ob_dcov_l_1_001.location = (36.01, 30.16, 0.8)
ob_dcov_l_1_001.rotation_euler = (0.0, 0.1651, 3.142)
ob_d_l_2_001.location = (36.01, 30.16, 0.8)
ob_d_l_2_001.rotation_euler = (0.0, -0.0, 3.142)
ob_d_l_2_001.lock_rotations_4d = False
ob_d_l_2_001.empty_display_type = 'ARROWS'
ob_d_l_2_001.lineart.crease_threshold = 0.0
ob_d_l_1_001.location = (36.01, 30.16, 0.8)
ob_d_l_1_001.rotation_euler = (0.0, -0.0, 6.283)
ob_d_l_1_001.lock_rotations_4d = False
ob_d_l_1_001.empty_display_type = 'ARROWS'
ob_d_l_1_001.lineart.crease_threshold = 0.0
ob_cov_l_2_001.location = (36.01, 30.16, 0.8)
ob_cov_l_2_001.rotation_euler = (0.0, -0.0, 6.283)
ob_cov_l_1_001.location = (36.01, 30.16, 0.8)
ob_cov_l_1_001.rotation_euler = (0.0, -0.0, 3.142)
ob_ccov_l_2_001.location = (36.01, 30.16, 0.8)
ob_ccov_l_2_001.rotation_euler = (0.0, -0.0, 3.142)
ob_ccov_l_1_001.location = (36.01, 30.16, 0.8)
ob_ccov_l_1_001.rotation_euler = (0.0, 1.249, 3.142)
ob_c_l_2_001.location = (36.01, 30.16, 0.8)
ob_c_l_2_001.rotation_euler = (0.0, -0.0, 3.142)
ob_c_l_2_001.lock_rotations_4d = False
ob_c_l_2_001.empty_display_type = 'ARROWS'
ob_c_l_2_001.lineart.crease_threshold = 0.0
ob_c_l_1_001.location = (36.01, 30.16, 0.8)
ob_c_l_1_001.rotation_euler = (0.0, -0.0, 3.142)
ob_c_l_1_001.lock_rotations_4d = False
ob_c_l_1_001.empty_display_type = 'ARROWS'
ob_c_l_1_001.lineart.crease_threshold = 0.0
ob_bcov_l_2_001.location = (36.01, 30.16, 0.8)
ob_bcov_l_2_001.rotation_euler = (0.0, -0.0, 6.283)
ob_bcov_l_1_001.location = (36.01, 30.16, 0.8)
ob_bcov_l_1_001.rotation_euler = (0.0, -0.0, 3.142)
ob_b_l_2_001.location = (36.01, 30.16, 0.8)
ob_b_l_2_001.rotation_euler = (0.0, -0.0, 3.142)
ob_b_l_1_001.location = (36.01, 30.16, 0.8)
ob_b_l_1_001.rotation_euler = (0.0, -0.0, 3.142)
ob_acov_l_001.location = (36.01, 30.16, 0.8)
ob_acov_l_001.rotation_euler = (0.0, -0.0, 3.142)
ob_acov_l_001.scale = (0.9889, 1.0, 9.0)
ob_a_l_001.location = (36.01, 30.16, 0.8)
ob_a_l_001.rotation_euler = (0.0, -0.0, 3.142)
ob_a_l_001.lock_rotations_4d = False
ob_a_l_001.empty_display_type = 'ARROWS'
ob_a_l_001.lineart.crease_threshold = 0.0
ob_cube.location = (0.0, 22.6, 0.4)
ob_cube.scale = (36.0, 22.6, 0.4)
ob_cube_001.location = (36.4, 22.6, 4.8)
ob_cube_001.scale = (0.4, 21.8, 4.0)
ob_cube_002.location = (24.8, 22.6, 12.91)
ob_cube_002.rotation_euler = (0.0, -1.249, 0.0)
ob_cube_002.scale = (0.4, 21.8, 12.83)

# ---- collection membership
scene.collection.objects.link(ob_c_l_2)
scene.collection.objects.link(ob_b_l_2)
scene.collection.objects.link(ob_a_l)
scene.collection.objects.link(ob_d_l_1)
scene.collection.objects.link(ob_b_l_1)
scene.collection.objects.link(ob_c_l_1)
scene.collection.objects.link(ob_d_l_2)
scene.collection.objects.link(ob_e_l)
scene.collection.objects.link(ob_p_l_2)
scene.collection.objects.link(ob_f_l)
scene.collection.objects.link(ob_g_l_3)
scene.collection.objects.link(ob_g_l_2)
scene.collection.objects.link(ob_g_l_1)
scene.collection.objects.link(ob_bcov_l_1)
scene.collection.objects.link(ob_ccov_l_1)
scene.collection.objects.link(ob_dcov_l_1)
scene.collection.objects.link(ob_ecov_l)
scene.collection.objects.link(ob_ccov_l_2)
scene.collection.objects.link(ob_bcov_l_2)
scene.collection.objects.link(ob_p_l_1)
scene.collection.objects.link(ob_dcov_l_2)
scene.collection.objects.link(ob_acov_l)
scene.collection.objects.link(ob_cov_l_1)
scene.collection.objects.link(ob_cov_l_2)
scene.collection.objects.link(ob_spk_l)
scene.collection.objects.link(ob_joy_1)
scene.collection.objects.link(ob_ash_1)
scene.collection.objects.link(ob_spk_l_001)
scene.collection.objects.link(ob_p_l_2_001)
scene.collection.objects.link(ob_p_l_1_001)
scene.collection.objects.link(ob_g_l_3_001)
scene.collection.objects.link(ob_g_l_2_001)
scene.collection.objects.link(ob_g_l_1_001)
scene.collection.objects.link(ob_f_l_001)
scene.collection.objects.link(ob_ecov_l_001)
scene.collection.objects.link(ob_e_l_001)
scene.collection.objects.link(ob_dcov_l_2_001)
scene.collection.objects.link(ob_dcov_l_1_001)
scene.collection.objects.link(ob_d_l_2_001)
scene.collection.objects.link(ob_d_l_1_001)
scene.collection.objects.link(ob_cov_l_2_001)
scene.collection.objects.link(ob_cov_l_1_001)
scene.collection.objects.link(ob_ccov_l_2_001)
scene.collection.objects.link(ob_ccov_l_1_001)
scene.collection.objects.link(ob_c_l_2_001)
scene.collection.objects.link(ob_c_l_1_001)
scene.collection.objects.link(ob_bcov_l_2_001)
scene.collection.objects.link(ob_bcov_l_1_001)
scene.collection.objects.link(ob_b_l_2_001)
scene.collection.objects.link(ob_b_l_1_001)
scene.collection.objects.link(ob_acov_l_001)
scene.collection.objects.link(ob_a_l_001)
scene.collection.objects.link(ob_cube)
scene.collection.objects.link(ob_cube_001)
scene.collection.objects.link(ob_cube_002)

# ---- scene / render settings (as saved in the file)
scene.frame_start = 1; scene.frame_end = 250; scene.frame_set(1)
scene.render.engine = 'BLENDER_EEVEE_NEXT'
scene.cycles.sampling_pattern = 'TABULATED_SOBOL'
scene.view_settings.view_transform = 'Filmic'
scene.unit_settings.scale_length = 0.01
bpy.context.view_layer.update()

# ---- added for rendering (the .blend has no active camera and no usable light): camera, sun
cam_auto = bpy.data.cameras.new('AutoCamera')
cam_auto.lens = 50.0
cam_auto.sensor_width = 36.0
cam_auto.clip_end = 2094.71
ob_auto_camera = bpy.data.objects.new('AutoCamera', cam_auto)
scene.collection.objects.link(ob_auto_camera)
ob_auto_camera.location = (119.404, -94.5267, 115.886)
ob_auto_camera.rotation_euler = (1.09748, -7.21219e-08, 0.694738)
scene.camera = ob_auto_camera
light_auto_sun = bpy.data.lights.new('AutoSun', 'SUN')
light_auto_sun.energy = 3.0
light_auto_sun.angle = 0.0523599
ob_auto_sun = bpy.data.objects.new('AutoSun', light_auto_sun)
scene.collection.objects.link(ob_auto_sun)
ob_auto_sun.rotation_euler = (0.872665, 0.174533, 0.523599)
bpy.context.view_layer.update()
